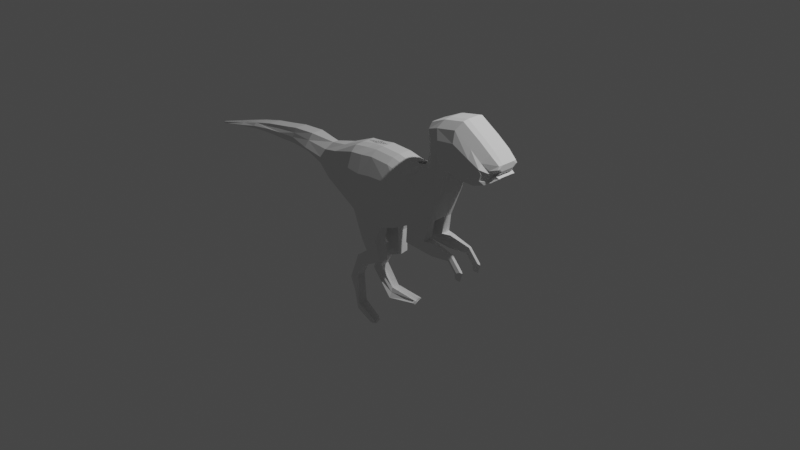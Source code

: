 # Source: Dino8.blend  (saved by Blender 2.81.16; exported with 4.5.12 LTS)
import bpy
from mathutils import Matrix  # noqa: F401  (used for matrix-valued properties, if any)

bpy.ops.wm.read_factory_settings(use_empty=True)
scene = bpy.context.scene
scene.name = 'Scene'

# ---- collections
col_collection = bpy.data.collections.new('Collection'); scene.collection.children.link(col_collection)

# ---- world
world_world = bpy.data.worlds.new('World'); scene.world = world_world
world_world.use_nodes = True; world_world.node_tree.nodes.clear()
_N = world_world.node_tree.nodes; _L = world_world.node_tree.links
n0 = _N.new('ShaderNodeOutputWorld'); n0.name = 'World Output'; n0.location = (300, 300)
n1 = _N.new('ShaderNodeBackground'); n1.name = 'Background'; n1.location = (10, 300)
n1.inputs[0].default_value = (0.05088, 0.05088, 0.05088, 1.0)
_L.new(n1.outputs[0], n0.inputs[0])
n0.is_active_output = True
world_world.color = (0.05088, 0.05088, 0.05088)
world_world.use_sun_shadow = False
world_world.sun_shadow_jitter_overblur = 0.0

# ---- cameras
cam_camera = bpy.data.cameras.new('Camera')
cam_camera.clip_end = 100.0
cam_camera.ortho_scale = 7.314

# ---- lights
light_light = bpy.data.lights.new('Light', 'POINT')
light_light.transmission_factor = 0.0
light_light.energy = 1000.0
light_light.shadow_soft_size = 0.1
light_light.shadow_maximum_resolution = 0.006
light_light.use_absolute_resolution = True

# ---- meshes
me_plane = bpy.data.meshes.new('Plane')
me_plane.from_pydata([(-1.593, 0.373, -0.03725), (-2.536, 0.3427, -0.01353), (-0.5102, 0.6311, 0.18), (-0.4905, -0.0003076, 0.1805), (-0.09148, -0.07043, 0.1805), (-0.2112, 0.6666, 0.18), (0.1195, -0.0005379, 0.1805), (0.02222, 0.656, 0.18), (0.3041, 0.09705, 0.1805), (0.2016, 0.6178, 0.18), (0.5771, 0.2062, 0.1563), (0.3611, 0.6294, 0.1559), (0.7116, 0.5359, 0.1563), (0.4847, 0.7571, 0.09616), (0.7659, 0.7391, 0.1563), (0.5324, 0.9055, 0.1047), (0.8082, 0.8334, 0.1805), (0.5619, 1.179, 0.1511), (-0.7987, 0.5422, 0.1514), (-0.8683, 0.2338, 0.1927), (-1.099, 0.343, 0.1153), (0.8685, 0.8365, 0.1805), (0.6953, 1.23, 0.18), (0.973, 0.8083, 0.1805), (0.9213, 1.272, 0.18), (1.161, 0.8064, 0.1805), (1.122, 1.147, 0.18), (1.296, 0.8541, 0.1805), (1.251, 1.054, 0.18), (1.345, 0.8803, 0.1371), (1.332, 0.9969, 0.1563), (0.4632, 0.7846, 0.06987), (0.5096, 0.9396, 0.06987), (-2.275, 0.3464, 0.06987), (-2.539, 0.3028, 0.06987), (0.1195, -0.000538, 0.06987), (-0.09148, -0.07043, 0.06987), (-1.548, 0.5621, 0.06987), (-1.271, 0.5811, 0.06987), (1.413, 1.055, 0.06987), (1.4, 0.9246, 0.06987), (0.8685, 0.8365, 0.06987), (0.8082, 0.8334, 0.06987), (-0.154, 0.7648, 0.06987), (0.07943, 0.7543, 0.06987), (-1.344, 0.3502, 0.06987), (-1.593, 0.373, 0.06987), (1.296, 0.8541, 0.06987), (0.7659, 0.7407, 0.06987), (-2.992, 0.1974, 0.01494), (-2.994, 0.2129, 0.01494), (1.308, 1.153, 0.06987), (0.546, 1.232, 0.06987), (0.3041, 0.09705, 0.06987), (-1.767, 0.5222, 0.06987), (-2.536, 0.3427, 0.05634), (0.7525, 1.328, 0.06987), (0.2588, 0.716, 0.06987), (-1.823, 0.3654, 0.06987), (-0.7411, 0.6096, 0.06987), (-0.453, 0.7293, 0.06987), (-0.4905, -0.0003077, 0.06987), (-0.8693, 0.1736, 0.06987), (0.973, 0.8083, 0.06987), (0.5771, 0.2078, 0.06987), (-2.013, 0.4804, 0.06987), (0.9785, 1.371, 0.06987), (0.4183, 0.7292, 0.06987), (-2.005, 0.3654, 0.06987), (-0.9689, 0.5583, 0.03262), (-1.1, 0.3086, 0.06185), (1.161, 0.8064, 0.06987), (0.7116, 0.5375, 0.06987), (-2.277, 0.4178, 0.06987), (1.179, 1.245, 0.06987), (-0.4905, -0.0003076, 0.1805), (-0.09148, -0.07043, 0.1805), (-0.4905, -0.0003077, 0.06987), (-0.09148, -0.07043, 0.06987), (-0.3432, -0.2879, 0.2013), (-0.1188, -0.2223, 0.2255), (-0.3368, -0.2859, 0.06619), (-0.1124, -0.2203, 0.09045), (-0.2573, -0.3931, 0.213), (-0.08793, -0.4649, 0.1989), (-0.2638, -0.3987, 0.09214), (-0.09443, -0.4705, 0.07806), (-0.2573, -0.3931, 0.213), (-0.08793, -0.4649, 0.1989), (-0.2638, -0.3987, 0.09214), (-0.09443, -0.4705, 0.07806), (-0.3867, -0.476, 0.2231), (-0.3292, -0.5819, 0.222), (-0.3972, -0.4814, 0.1212), (-0.3397, -0.5873, 0.12), (-0.518, -0.7951, 0.2134), (-0.4118, -0.7389, 0.2225), (-0.5134, -0.7985, 0.1098), (-0.4072, -0.7423, 0.1189), (-0.3182, -1.123, 0.2497), (-0.3154, -1.008, 0.2874), (-0.31, -1.113, 0.1481), (-0.3072, -0.9984, 0.1858), (-0.04157, -1.107, 0.3171), (-0.04076, -1.073, 0.3283), (-0.03914, -1.104, 0.2369), (-0.03832, -1.07, 0.2481), (0.2862, -0.09831, 0.1756), (0.5352, 0.002755, 0.1756), (0.2862, -0.09831, 0.07471), (0.5352, 0.002755, 0.07471), (0.6212, -0.1346, 0.1518), (0.6283, 0.00718, 0.1518), (0.6212, -0.1346, 0.09852), (0.6283, 0.00718, 0.09852), (0.8332, -0.1096, 0.1397), (0.8679, -0.0404, 0.1397), (0.8332, -0.1096, 0.1106), (0.8679, -0.0404, 0.1106), (0.9223, -0.2083, 0.1397), (0.9917, -0.174, 0.1397), (0.9223, -0.2083, 0.1106), (0.9917, -0.174, 0.1106), (0.9244, -0.2678, 0.1326), (0.9638, -0.27, 0.1326), (0.9244, -0.2678, 0.1178), (0.9638, -0.27, 0.1178), (-0.2793, -0.03743, -0.03717), (-0.2947, 0.7481, -0.03717), (-0.2793, -0.03743, 0.188), (-0.3519, 0.6499, 0.1874), (-0.2947, 0.7481, 0.04999), (-0.2793, -0.03743, 0.04999), (-0.2793, -0.03743, 0.188), (-0.2793, -0.03743, 0.04999), (-0.2244, -0.2532, 0.2299), (-0.218, -0.2512, 0.06142), (-0.1676, -0.4311, 0.2193), (-0.1741, -0.4367, 0.06848), (-0.1676, -0.4311, 0.2193), (-0.1741, -0.4367, 0.06848), (-0.3562, -0.5321, 0.2404), (-0.3668, -0.5375, 0.1132), (-0.4618, -0.7654, 0.2351), (-0.4572, -0.7688, 0.1058), (-0.3167, -1.062, 0.2992), (-0.3085, -1.052, 0.1725), (-0.04114, -1.089, 0.3658), (-0.03871, -1.086, 0.2657), (0.4447, 0.1541, -0.04244), (0.341, 0.7228, -0.04244), (0.4447, 0.1533, 0.1917), (0.2838, 0.6238, 0.191), (0.341, 0.7228, 0.0549), (0.4447, 0.1541, 0.0549), (0.4144, -0.04626, 0.2022), (0.4144, -0.04626, 0.06165), (0.6248, -0.06159, 0.1691), (0.6248, -0.06159, 0.09482), (0.8511, -0.07396, 0.1522), (0.8511, -0.07396, 0.1117), (0.958, -0.1906, 0.1522), (0.958, -0.1906, 0.1117), (0.9447, -0.2689, 0.1423), (0.9447, -0.2689, 0.1216), (-0.5004, 0.3154, 0.2481), (-0.1513, 0.2981, 0.2481), (0.07087, 0.3278, 0.2481), (0.2529, 0.3574, 0.2481), (0.4851, 0.4341, 0.1874), (0.6141, 0.6628, 0.1475), (0.6698, 0.8545, 0.1433), (0.701, 1.022, 0.1907), (-0.8249, 0.3847, 0.205), (-1.059, 0.388, 0.1373), (0.7819, 1.033, 0.2023), (0.9471, 1.04, 0.2023), (1.141, 0.9766, 0.2023), (1.274, 0.9542, 0.2023), (1.339, 0.9386, 0.08877), (1.407, 0.99, 0.06987), (-0.3388, 0.2717, 0.2493), (0.3642, 0.3885, 0.2393), (0.8853, 0.8555, 0.123), (1.406, 1.052, 0.111), (0.1147, -0.005707, 0.123), (0.479, 0.7884, 0.08104), (1.274, 0.9542, 0.2023), (1.339, 0.9386, 0.08877), (-0.1952, 0.7328, 0.1228), (1.309, 1.132, 0.1228), (0.3047, 0.0947, 0.123), (-0.5129, -0.00547, 0.123), (0.9929, 0.8264, 0.123), (0.5855, 0.2079, 0.111), (1.186, 0.8246, 0.123), (0.7239, 0.5471, 0.111), (0.5274, 0.9446, 0.08531), (-0.1024, -0.07762, 0.123), (1.405, 0.9241, 0.1014), (0.8233, 0.8524, 0.123), (0.04499, 0.722, 0.1228), (1.325, 0.8736, 0.123), (0.7797, 0.7561, 0.111), (0.5614, 1.236, 0.1084), (0.7375, 1.312, 0.1228), (0.2295, 0.6826, 0.1228), (-0.5028, 0.6963, 0.1228), (-0.8588, 0.2067, 0.1302), (0.97, 1.356, 0.1228), (0.3937, 0.6954, 0.1108), (-1.099, 0.3067, 0.1114), (1.176, 1.227, 0.1228), (-0.5129, -0.00547, 0.123), (-0.1024, -0.07762, 0.123), (-0.358, -0.3003, 0.1314), (-0.1271, -0.2328, 0.1564), (-0.2764, -0.4125, 0.151), (-0.1022, -0.4865, 0.1366), (-0.2764, -0.4125, 0.151), (-0.1022, -0.4865, 0.1366), (-0.4117, -0.4978, 0.1715), (-0.3525, -0.6067, 0.1703), (-0.5388, -0.825, 0.1606), (-0.4295, -0.7672, 0.17), (-0.3313, -1.155, 0.199), (-0.3285, -1.037, 0.2378), (-0.04973, -1.142, 0.2797), (-0.04889, -1.108, 0.2912), (0.2862, -0.1063, 0.1232), (0.5424, -0.002319, 0.1232), (0.6309, -0.1437, 0.124), (0.6381, 0.002233, 0.124), (0.849, -0.1179, 0.1244), (0.8847, -0.04672, 0.1244), (0.9406, -0.2194, 0.1244), (1.012, -0.1842, 0.1244), (0.9429, -0.2807, 0.1246), (0.9834, -0.2829, 0.1246), (-0.04929, -1.124, 0.3193), (-0.34, 0.7157, 0.1159), (0.9638, -0.2818, 0.1315), (0.3141, 0.6892, 0.1203), (1.405, 0.9879, 0.07736), (-0.1813, 0.4823, 0.2395), (0.04655, 0.4919, 0.2395), (0.2272, 0.4876, 0.2395), (0.4231, 0.5318, 0.2008), (0.5494, 0.71, 0.1555), (0.6011, 0.88, 0.1575), (0.6315, 1.101, 0.2002), (0.7386, 1.132, 0.2186), (0.9342, 1.156, 0.2186), (1.132, 1.062, 0.2186), (1.262, 1.004, 0.2186), (1.335, 0.9677, 0.1561), (-0.3454, 0.4608, 0.2434), (0.324, 0.5061, 0.2405), (-0.5053, 0.4733, 0.2395), (-1.017, 0.483, 0.1035), (1.41, 1.023, 0.1081), (1.405, 1.02, 0.1303), (-0.4568, 0.1739, 0.2294), (-0.7993, 0.2705, 0.2294), (1.369, 0.9431, 0.09053), (-0.09702, 0.1318, 0.2294), (0.1113, 0.1797, 0.2294), (0.2876, 0.2409, 0.2294), (0.5306, 0.3303, 0.1886), (0.6574, 0.5989, 0.1695), (0.7102, 0.7888, 0.1674), (0.7456, 0.9149, 0.2018), (0.8135, 0.9215, 0.2074), (0.9432, 0.9114, 0.2074), (1.127, 0.8799, 0.2074), (1.256, 0.892, 0.2074), (1.31, 0.8971, 0.1319), (-0.2775, 0.135, 0.2336), (0.4088, 0.2829, 0.2306), (1.371, 0.9419, 0.1093), (-1.89, 0.5013, 0.06987), (-2.276, 0.3861, 0.1003), (-1.573, 0.4562, 0.1003), (-1.798, 0.4436, 0.1003), (-2.009, 0.4265, 0.1003), (-2.54, 0.3212, 0.0938), (-1.322, 0.4229, 0.1346), (-1.296, 0.5018, 0.1023), (-1.561, 0.507, 0.08567), (-0.4905, -0.0003078, 0.0), (-0.09148, -0.07043, 0.0), (-0.453, 0.7293, 0.0), (-0.154, 0.7648, 0.0), (0.1195, -0.000538, 0.0), (0.07943, 0.7543, 0.0), (0.3041, 0.09705, 0.0), (0.2588, 0.716, 0.0), (0.5771, 0.2078, 0.0), (0.4183, 0.7292, 0.0), (0.7116, 0.5375, 0.0), (0.4632, 0.7846, 0.0), (0.7659, 0.7407, 0.0), (0.5096, 0.9396, 0.0), (0.8082, 0.8334, 0.0), (0.546, 1.232, 0.0), (-0.8693, 0.1736, 0.0), (-0.7411, 0.6096, 0.0), (-1.091, 0.2818, 0.0), (-0.9689, 0.5583, 0.0), (-1.344, 0.3502, 0.0), (-1.271, 0.5811, 0.0), (-1.593, 0.373, 0.03725), (-1.548, 0.5621, 0.0), (-1.823, 0.3654, 0.0), (-1.767, 0.5222, 0.0), (-2.005, 0.3654, 0.0), (-2.013, 0.4804, 0.0), (-2.275, 0.3464, 0.0), (-2.277, 0.4178, 0.0), (-2.539, 0.3028, 0.0), (-2.536, 0.3427, 0.01353), (0.8685, 0.8365, 0.0), (-2.992, 0.1974, 0.0), (0.7525, 1.328, 0.0), (0.973, 0.8083, 0.0), (0.9785, 1.371, 0.0), (1.161, 0.8064, 0.0), (1.179, 1.245, 0.0), (1.296, 0.854, 0.0), (1.308, 1.153, 0.0), (1.4, 0.9246, 0.0), (1.413, 1.055, 0.0), (-2.994, 0.2129, 0.0), (-0.5102, 0.6311, -0.18), (-0.4905, -0.0003076, -0.1805), (-0.09148, -0.07043, -0.1805), (-0.2112, 0.6666, -0.18), (0.1195, -0.0005379, -0.1805), (0.02222, 0.656, -0.18), (0.3041, 0.09705, -0.1805), (0.2016, 0.6178, -0.18), (0.5771, 0.2062, -0.1563), (0.3611, 0.6294, -0.1559), (0.7116, 0.5359, -0.1563), (0.4847, 0.7571, -0.09616), (0.7659, 0.7391, -0.1563), (0.5324, 0.9055, -0.1047), (0.8082, 0.8334, -0.1805), (0.5619, 1.179, -0.1511), (-0.7987, 0.5422, -0.1514), (-0.8683, 0.2338, -0.1927), (-1.099, 0.343, -0.1153), (0.8685, 0.8365, -0.1805), (0.6953, 1.23, -0.18), (0.973, 0.8083, -0.1805), (0.9213, 1.272, -0.18), (1.161, 0.8064, -0.1805), (1.122, 1.147, -0.18), (1.296, 0.8541, -0.1805), (1.251, 1.054, -0.18), (1.345, 0.8803, -0.1371), (1.332, 0.9969, -0.1563), (0.4632, 0.7846, -0.06987), (0.5096, 0.9396, -0.06987), (-2.275, 0.3464, -0.06987), (-2.539, 0.3028, -0.06987), (0.1195, -0.000538, -0.06987), (-0.09148, -0.07043, -0.06987), (-1.548, 0.5621, -0.06987), (-1.271, 0.5811, -0.06987), (1.413, 1.055, -0.06987), (1.4, 0.9246, -0.06987), (0.8685, 0.8365, -0.06987), (0.8082, 0.8334, -0.06987), (-0.154, 0.7648, -0.06987), (0.07943, 0.7543, -0.06987), (-1.344, 0.3502, -0.06987), (-1.593, 0.373, -0.06987), (1.296, 0.8541, -0.06987), (0.7659, 0.7407, -0.06987), (-2.992, 0.1974, -0.01494), (-2.994, 0.2129, -0.01494), (1.308, 1.153, -0.06987), (0.546, 1.232, -0.06987), (0.3041, 0.09705, -0.06987), (-1.767, 0.5222, -0.06987), (-2.536, 0.3427, -0.05634), (0.7525, 1.328, -0.06987), (0.2588, 0.716, -0.06987), (-1.823, 0.3654, -0.06987), (-0.7411, 0.6096, -0.06987), (-0.453, 0.7293, -0.06987), (-0.4905, -0.0003077, -0.06987), (-0.8693, 0.1736, -0.06987), (0.973, 0.8083, -0.06987), (0.5771, 0.2078, -0.06987), (-2.013, 0.4804, -0.06987), (0.9785, 1.371, -0.06987), (0.4183, 0.7292, -0.06987), (-2.005, 0.3654, -0.06987), (-0.9689, 0.5583, -0.03262), (-1.1, 0.3086, -0.06185), (1.161, 0.8064, -0.06987), (0.7116, 0.5375, -0.06987), (-2.277, 0.4178, -0.06987), (1.179, 1.245, -0.06987), (-0.4905, -0.0003076, -0.1805), (-0.09148, -0.07043, -0.1805), (-0.4905, -0.0003077, -0.06987), (-0.09148, -0.07043, -0.06987), (-0.3432, -0.2879, -0.2013), (-0.1188, -0.2223, -0.2255), (-0.3368, -0.2859, -0.06619), (-0.1124, -0.2203, -0.09045), (-0.2573, -0.3931, -0.213), (-0.08793, -0.4649, -0.1989), (-0.2638, -0.3987, -0.09214), (-0.09443, -0.4705, -0.07806), (-0.2573, -0.3931, -0.213), (-0.08793, -0.4649, -0.1989), (-0.2638, -0.3987, -0.09214), (-0.09443, -0.4705, -0.07806), (-0.3867, -0.476, -0.2231), (-0.3292, -0.5819, -0.222), (-0.3972, -0.4814, -0.1212), (-0.3397, -0.5873, -0.12), (-0.518, -0.7951, -0.2134), (-0.4118, -0.7389, -0.2225), (-0.5134, -0.7985, -0.1098), (-0.4072, -0.7423, -0.1189), (-0.3182, -1.123, -0.2497), (-0.3154, -1.008, -0.2874), (-0.31, -1.113, -0.1481), (-0.3072, -0.9984, -0.1858), (-0.04157, -1.107, -0.3171), (-0.04076, -1.073, -0.3283), (-0.03914, -1.104, -0.2369), (-0.03832, -1.07, -0.2481), (0.2862, -0.09831, -0.1756), (0.5352, 0.002755, -0.1756), (0.2862, -0.09831, -0.07471), (0.5352, 0.002755, -0.07471), (0.6212, -0.1346, -0.1518), (0.6283, 0.00718, -0.1518), (0.6212, -0.1346, -0.09852), (0.6283, 0.00718, -0.09852), (0.8332, -0.1096, -0.1397), (0.8679, -0.0404, -0.1397), (0.8332, -0.1096, -0.1106), (0.8679, -0.0404, -0.1106), (0.9223, -0.2083, -0.1397), (0.9917, -0.174, -0.1397), (0.9223, -0.2083, -0.1106), (0.9917, -0.174, -0.1106), (0.9244, -0.2678, -0.1326), (0.9638, -0.27, -0.1326), (0.9244, -0.2678, -0.1178), (0.9638, -0.27, -0.1178), (-0.2793, -0.03743, 0.03717), (-0.2947, 0.7481, 0.03717), (-0.2793, -0.03743, -0.188), (-0.3519, 0.6499, -0.1874), (-0.2947, 0.7481, -0.04999), (-0.2793, -0.03743, -0.04999), (-0.2793, -0.03743, -0.188), (-0.2793, -0.03743, -0.04999), (-0.2244, -0.2532, -0.2299), (-0.218, -0.2512, -0.06142), (-0.1676, -0.4311, -0.2193), (-0.1741, -0.4367, -0.06848), (-0.1676, -0.4311, -0.2193), (-0.1741, -0.4367, -0.06848), (-0.3562, -0.5321, -0.2404), (-0.3668, -0.5375, -0.1132), (-0.4618, -0.7654, -0.2351), (-0.4572, -0.7688, -0.1058), (-0.3167, -1.062, -0.2992), (-0.3085, -1.052, -0.1725), (-0.04114, -1.089, -0.3658), (-0.03871, -1.086, -0.2657), (0.4447, 0.1541, 0.04244), (0.341, 0.7228, 0.04244), (0.4447, 0.1533, -0.1917), (0.2838, 0.6238, -0.191), (0.341, 0.7228, -0.0549), (0.4447, 0.1541, -0.0549), (0.4144, -0.04626, -0.2022), (0.4144, -0.04626, -0.06165), (0.6248, -0.06159, -0.1691), (0.6248, -0.06159, -0.09482), (0.8511, -0.07396, -0.1522), (0.8511, -0.07396, -0.1117), (0.958, -0.1906, -0.1522), (0.958, -0.1906, -0.1117), (0.9447, -0.2689, -0.1423), (0.9447, -0.2689, -0.1216), (1.407, 0.99, 0.0), (-0.5004, 0.3154, -0.2481), (-0.1513, 0.2981, -0.2481), (0.07087, 0.3278, -0.2481), (0.2529, 0.3574, -0.2481), (0.4851, 0.4341, -0.1874), (0.6141, 0.6628, -0.1475), (0.6698, 0.8545, -0.1433), (0.701, 1.022, -0.1907), (-0.8249, 0.3847, -0.205), (-1.059, 0.388, -0.1373), (0.7819, 1.033, -0.2023), (0.9471, 1.04, -0.2023), (1.141, 0.9766, -0.2023), (1.274, 0.9542, -0.2023), (1.339, 0.9386, -0.08877), (1.407, 0.99, -0.06987), (-0.3388, 0.2717, -0.2493), (0.3642, 0.3885, -0.2393), (0.8853, 0.8555, -0.123), (1.406, 1.052, -0.111), (0.1147, -0.005707, -0.123), (0.479, 0.7884, -0.08104), (1.274, 0.9542, -0.2023), (1.339, 0.9386, -0.08877), (-0.1952, 0.7328, -0.1228), (1.309, 1.132, -0.1228), (0.3047, 0.0947, -0.123), (-0.5129, -0.00547, -0.123), (0.9929, 0.8264, -0.123), (0.5855, 0.2079, -0.111), (1.186, 0.8246, -0.123), (0.7239, 0.5471, -0.111), (0.5274, 0.9446, -0.08531), (-0.1024, -0.07762, -0.123), (1.405, 0.9241, -0.1014), (0.8233, 0.8524, -0.123), (0.04499, 0.722, -0.1228), (1.325, 0.8736, -0.123), (0.7797, 0.7561, -0.111), (0.5614, 1.236, -0.1084), (0.7375, 1.312, -0.1228), (0.2295, 0.6826, -0.1228), (-0.5028, 0.6963, -0.1228), (-0.8588, 0.2067, -0.1302), (0.97, 1.356, -0.1228), (0.3937, 0.6954, -0.1108), (-1.099, 0.3067, -0.1114), (1.176, 1.227, -0.1228), (-0.5129, -0.00547, -0.123), (-0.1024, -0.07762, -0.123), (-0.358, -0.3003, -0.1314), (-0.1271, -0.2328, -0.1564), (-0.2764, -0.4125, -0.151), (-0.1022, -0.4865, -0.1366), (-0.2764, -0.4125, -0.151), (-0.1022, -0.4865, -0.1366), (-0.4117, -0.4978, -0.1715), (-0.3525, -0.6067, -0.1703), (-0.5388, -0.825, -0.1606), (-0.4295, -0.7672, -0.17), (-0.3313, -1.155, -0.199), (-0.3285, -1.037, -0.2378), (-0.04973, -1.142, -0.2797), (-0.04889, -1.108, -0.2912), (0.2862, -0.1063, -0.1232), (0.5424, -0.002319, -0.1232), (0.6309, -0.1437, -0.124), (0.6381, 0.002233, -0.124), (0.849, -0.1179, -0.1244), (0.8847, -0.04672, -0.1244), (0.9406, -0.2194, -0.1244), (1.012, -0.1842, -0.1244), (0.9429, -0.2807, -0.1246), (0.9834, -0.2829, -0.1246), (-0.04929, -1.124, -0.3193), (-0.34, 0.7157, -0.1159), (0.9638, -0.2818, -0.1315), (0.3141, 0.6892, -0.1203), (1.405, 0.9879, -0.07736), (1.41, 1.023, 0.0), (-0.1813, 0.4823, -0.2395), (0.04655, 0.4919, -0.2395), (0.2272, 0.4876, -0.2395), (0.4231, 0.5318, -0.2008), (0.5494, 0.71, -0.1555), (0.6011, 0.88, -0.1575), (0.6315, 1.101, -0.2002), (0.7386, 1.132, -0.2186), (0.9342, 1.156, -0.2186), (1.132, 1.062, -0.2186), (1.262, 1.004, -0.2186), (1.335, 0.9677, -0.1561), (-0.3454, 0.4608, -0.2434), (0.324, 0.5061, -0.2405), (-0.5053, 0.4733, -0.2395), (-1.017, 0.483, -0.1035), (1.41, 1.023, -0.1081), (1.405, 1.02, -0.1303), (-0.4568, 0.1739, -0.2294), (-0.7993, 0.2705, -0.2294), (1.369, 0.9431, -0.09053), (1.369, 0.9431, 0.0), (-0.09702, 0.1318, -0.2294), (0.1113, 0.1797, -0.2294), (0.2876, 0.2409, -0.2294), (0.5306, 0.3303, -0.1886), (0.6574, 0.5989, -0.1695), (0.7102, 0.7888, -0.1674), (0.7456, 0.9149, -0.2018), (0.8135, 0.9215, -0.2074), (0.9432, 0.9114, -0.2074), (1.127, 0.8799, -0.2074), (1.256, 0.892, -0.2074), (1.31, 0.8971, -0.1319), (-0.2775, 0.135, -0.2336), (0.4088, 0.2829, -0.2306), (1.371, 0.9419, -0.1093), (-1.89, 0.5013, 0.0), (-1.89, 0.5013, -0.06987), (-2.276, 0.3861, -0.1003), (-1.573, 0.4562, -0.1003), (-1.798, 0.4436, -0.1003), (-2.009, 0.4265, -0.1003), (-2.54, 0.3212, -0.0938), (-1.322, 0.4229, -0.1346), (-1.296, 0.5018, -0.1023), (-1.561, 0.507, -0.08567)], [(187, 188), (45, 211), (54, 58), (65, 68), (38, 45), (519, 520), (376, 543), (385, 389), (396, 399), (369, 376)], [(256, 244, 5, 130), (265, 4, 6, 266), (266, 6, 8, 267), (278, 151, 10, 268), (268, 10, 12, 269), (269, 12, 14, 270), (270, 14, 16, 271), (258, 2, 18, 173), (18, 259, 174, 173), (46, 282, 283, 284, 281, 33, 315, 68, 58), (271, 16, 21, 272), (272, 21, 23, 273), (273, 23, 25, 274), (274, 25, 27, 275), (275, 27, 29, 276), (197, 186, 13, 15), (198, 185, 6, 4), (261, 184, 30, 255), (200, 183, 21, 16), (201, 189, 5, 7), (202, 199, 29, 27), (203, 200, 16, 14), (184, 190, 28, 30), (204, 197, 15, 17), (185, 191, 8, 6), (205, 204, 17, 22), (206, 201, 7, 9), (207, 18, 2), (208, 192, 3, 19), (183, 193, 23, 21), (191, 53, 109, 229), (209, 205, 22, 24), (242, 206, 9, 152), (73, 55, 50, 49, 34, 285, 281), (211, 208, 19, 20), (193, 195, 25, 23), (194, 196, 12, 10), (318, 1, 55, 73, 65, 316), (198, 4, 76, 214), (212, 209, 24, 26), (186, 210, 11, 13), (20, 174, 286, 45), (240, 207, 2, 130), (196, 203, 14, 12), (190, 212, 26, 28), (329, 327, 74, 51), (299, 301, 48, 72), (326, 328, 47, 71), (309, 307, 70, 45), (128, 291, 60, 131), (308, 310, 38, 69), (317, 315, 68, 33), (300, 298, 67, 31), (327, 325, 66, 74), (127, 290, 36, 132), (45, 70, 211, 20), (297, 299, 72, 64), (324, 326, 71, 63), (307, 305, 62, 70), (306, 308, 69, 59), (315, 313, 58, 68), (150, 296, 57, 153), (325, 323, 56, 66), (614, 316, 65, 280), (149, 297, 64, 154), (321, 324, 63, 41), (305, 289, 61, 62), (291, 306, 59, 60), (322, 319, 34, 49), (313, 0, 46, 58), (296, 294, 44, 57), (323, 304, 52, 56), (1, 332, 50, 55), (312, 314, 54, 37), (293, 295, 53, 35), (304, 302, 32, 52), (331, 329, 51, 39), (332, 322, 49, 50), (301, 303, 42, 48), (328, 330, 40, 47), (0, 309, 45, 46), (294, 292, 43, 44), (303, 321, 41, 42), (576, 331, 39, 260), (310, 312, 37, 38), (290, 293, 35, 36), (319, 317, 33, 34), (302, 300, 31, 32), (133, 75, 79, 135), (129, 3, 75, 133), (132, 36, 78, 134), (192, 61, 77, 213), (136, 82, 86, 138), (134, 78, 82, 136), (213, 77, 81, 215), (214, 76, 80, 216), (218, 84, 88, 220), (215, 81, 85, 217), (216, 80, 84, 218), (135, 79, 83, 137), (140, 90, 94, 142), (137, 83, 87, 139), (138, 86, 90, 140), (217, 85, 89, 219), (221, 93, 97, 223), (219, 89, 93, 221), (220, 88, 92, 222), (139, 87, 91, 141), (224, 96, 100, 226), (222, 92, 96, 224), (141, 91, 95, 143), (142, 94, 98, 144), (146, 102, 106, 148), (143, 95, 99, 145), (144, 98, 102, 146), (223, 97, 101, 225), (239, 228, 104, 147), (225, 101, 105, 227), (226, 100, 104, 228), (145, 99, 103, 147), (230, 108, 112, 232), (194, 10, 108, 230), (154, 64, 110, 156), (151, 8, 107, 155), (158, 114, 118, 160), (155, 107, 111, 157), (156, 110, 114, 158), (229, 109, 113, 231), (234, 116, 120, 236), (231, 113, 117, 233), (232, 112, 116, 234), (157, 111, 115, 159), (161, 119, 123, 163), (159, 115, 119, 161), (160, 118, 122, 162), (233, 117, 121, 235), (241, 238, 124, 163), (162, 122, 126, 164), (235, 121, 125, 237), (236, 120, 124, 238), (100, 145, 147, 104), (227, 239, 147, 103), (97, 144, 146, 101), (96, 143, 145, 100), (101, 146, 148, 105), (93, 142, 144, 97), (92, 141, 143, 96), (88, 139, 141, 92), (85, 138, 140, 89), (84, 137, 139, 88), (89, 140, 142, 93), (80, 135, 137, 84), (77, 134, 136, 81), (81, 136, 138, 85), (61, 132, 134, 77), (4, 129, 133, 76), (76, 133, 135, 80), (289, 127, 132, 61), (292, 128, 131, 43), (189, 240, 130, 5), (258, 256, 130, 2), (121, 162, 164, 125), (237, 241, 163, 123), (117, 160, 162, 121), (116, 159, 161, 120), (120, 161, 163, 124), (112, 157, 159, 116), (109, 156, 158, 113), (108, 155, 157, 112), (113, 158, 160, 117), (10, 151, 155, 108), (53, 154, 156, 109), (295, 149, 154, 53), (298, 150, 153, 67), (210, 242, 152, 11), (267, 8, 151, 278), (246, 168, 182, 257), (262, 277, 181, 165), (598, 496, 180, 264), (279, 243, 179, 276), (254, 178, 179, 255), (253, 177, 178, 254), (252, 176, 177, 253), (251, 175, 176, 252), (250, 172, 175, 251), (263, 173, 174, 20), (262, 165, 173, 263), (249, 171, 172, 250), (248, 170, 171, 249), (247, 169, 170, 248), (257, 182, 169, 247), (245, 167, 168, 246), (244, 166, 167, 245), (277, 265, 166, 181), (264, 180, 243, 279), (67, 153, 242, 210), (125, 164, 241, 237), (43, 131, 240, 189), (105, 148, 239, 227), (122, 236, 238, 126), (119, 235, 237, 123), (164, 126, 238, 241), (115, 233, 235, 119), (114, 232, 234, 118), (111, 231, 233, 115), (118, 234, 236, 122), (107, 229, 231, 111), (64, 194, 230, 110), (110, 230, 232, 114), (102, 226, 228, 106), (99, 225, 227, 103), (148, 106, 228, 239), (95, 223, 225, 99), (94, 222, 224, 98), (98, 224, 226, 102), (90, 220, 222, 94), (87, 219, 221, 91), (91, 221, 223, 95), (83, 217, 219, 87), (82, 216, 218, 86), (79, 215, 217, 83), (86, 218, 220, 90), (78, 214, 216, 82), (75, 213, 215, 79), (3, 192, 213, 75), (51, 74, 212, 190), (72, 48, 203, 196), (71, 47, 202, 195), (131, 60, 207, 240), (31, 67, 210, 186), (74, 66, 209, 212), (36, 198, 214, 78), (64, 72, 196, 194), (63, 71, 195, 193), (70, 62, 208, 211), (153, 57, 206, 242), (66, 56, 205, 209), (8, 191, 229, 107), (41, 63, 193, 183), (62, 61, 192, 208), (60, 59, 18, 207), (57, 44, 201, 206), (56, 52, 204, 205), (35, 53, 191, 185), (52, 32, 197, 204), (39, 51, 190, 184), (48, 42, 200, 203), (47, 40, 199, 202), (44, 43, 189, 201), (42, 41, 183, 200), (260, 39, 184, 261), (36, 35, 185, 198), (32, 31, 186, 197), (180, 260, 261, 243), (5, 244, 245, 7), (7, 245, 246, 9), (152, 257, 247, 11), (11, 247, 248, 13), (13, 248, 249, 15), (15, 249, 250, 17), (17, 250, 251, 22), (22, 251, 252, 24), (24, 252, 253, 26), (26, 253, 254, 28), (28, 254, 255, 30), (9, 246, 257, 152), (165, 181, 256, 258), (496, 576, 260, 180), (243, 261, 255, 179), (165, 258, 173), (181, 166, 244, 256), (40, 264, 279, 199), (129, 4, 265, 277), (3, 262, 263, 19), (19, 263, 20), (199, 279, 276, 29), (330, 598, 264, 40), (3, 129, 277, 262), (168, 267, 278, 182), (178, 275, 276, 179), (177, 274, 275, 178), (176, 273, 274, 177), (175, 272, 273, 176), (172, 271, 272, 175), (171, 270, 271, 172), (170, 269, 270, 171), (169, 268, 269, 170), (182, 278, 268, 169), (167, 266, 267, 168), (166, 265, 266, 167), (34, 1, 55), (314, 614, 280, 54), (281, 284, 283, 282, 288, 37, 54, 280, 65, 73), (281, 285, 34, 33), (282, 286, 287, 288), (282, 46, 45, 286), (25, 195, 202, 27), (174, 259, 287, 286), (259, 18, 59, 69), (288, 287, 38, 37), (287, 259, 69, 38), (589, 461, 336, 577), (599, 600, 337, 335), (600, 601, 339, 337), (612, 602, 341, 482), (602, 603, 343, 341), (603, 604, 345, 343), (604, 605, 347, 345), (591, 505, 349, 333), (349, 505, 506, 592), (377, 389, 399, 315, 364, 616, 619, 618, 617), (605, 606, 352, 347), (606, 607, 354, 352), (607, 608, 356, 354), (608, 609, 358, 356), (609, 610, 360, 358), (529, 346, 344, 518), (530, 335, 337, 517), (594, 588, 361, 516), (532, 347, 352, 515), (533, 338, 336, 521), (534, 358, 360, 531), (535, 345, 347, 532), (516, 361, 359, 522), (536, 348, 346, 529), (517, 337, 339, 523), (537, 353, 348, 536), (538, 340, 338, 533), (539, 333, 349), (540, 350, 334, 524), (515, 352, 354, 525), (523, 561, 440, 384), (541, 355, 353, 537), (574, 483, 340, 538), (404, 616, 620, 365, 380, 381, 386), (543, 351, 350, 540), (525, 354, 356, 527), (526, 341, 343, 528), (318, 316, 396, 404, 386, 320), (530, 546, 407, 335), (544, 357, 355, 541), (518, 344, 342, 542), (351, 376, 621, 506), (572, 461, 333, 539), (528, 343, 345, 535), (522, 359, 357, 544), (329, 382, 405, 327), (299, 403, 379, 301), (326, 402, 378, 328), (309, 376, 401, 307), (459, 462, 391, 291), (308, 400, 369, 310), (317, 364, 399, 315), (300, 362, 398, 298), (327, 405, 397, 325), (458, 463, 367, 290), (376, 351, 543, 401), (297, 395, 403, 299), (324, 394, 402, 326), (307, 401, 393, 305), (306, 390, 400, 308), (315, 399, 389, 313), (481, 484, 388, 296), (325, 397, 387, 323), (614, 615, 396, 316), (480, 485, 395, 297), (321, 372, 394, 324), (305, 393, 392, 289), (291, 391, 390, 306), (322, 380, 365, 319), (313, 389, 377, 311), (296, 388, 375, 294), (323, 387, 383, 304), (320, 386, 381, 332), (312, 368, 385, 314), (293, 366, 384, 295), (304, 383, 363, 302), (331, 370, 382, 329), (332, 381, 380, 322), (301, 379, 373, 303), (328, 378, 371, 330), (311, 377, 376, 309), (294, 375, 374, 292), (303, 373, 372, 321), (576, 593, 370, 331), (310, 369, 368, 312), (290, 367, 366, 293), (319, 365, 364, 317), (302, 363, 362, 300), (464, 466, 410, 406), (460, 464, 406, 334), (463, 465, 409, 367), (524, 545, 408, 392), (467, 469, 417, 413), (465, 467, 413, 409), (545, 547, 412, 408), (546, 548, 411, 407), (550, 552, 419, 415), (547, 549, 416, 412), (548, 550, 415, 411), (466, 468, 414, 410), (471, 473, 425, 421), (468, 470, 418, 414), (469, 471, 421, 417), (549, 551, 420, 416), (553, 555, 428, 424), (551, 553, 424, 420), (552, 554, 423, 419), (470, 472, 422, 418), (556, 558, 431, 427), (554, 556, 427, 423), (472, 474, 426, 422), (473, 475, 429, 425), (477, 479, 437, 433), (474, 476, 430, 426), (475, 477, 433, 429), (555, 557, 432, 428), (571, 478, 435, 560), (557, 559, 436, 432), (558, 560, 435, 431), (476, 478, 434, 430), (562, 564, 443, 439), (526, 562, 439, 341), (485, 487, 441, 395), (482, 486, 438, 339), (489, 491, 449, 445), (486, 488, 442, 438), (487, 489, 445, 441), (561, 563, 444, 440), (566, 568, 451, 447), (563, 565, 448, 444), (564, 566, 447, 443), (488, 490, 446, 442), (492, 494, 454, 450), (490, 492, 450, 446), (491, 493, 453, 449), (565, 567, 452, 448), (573, 494, 455, 570), (493, 495, 457, 453), (567, 569, 456, 452), (568, 570, 455, 451), (431, 435, 478, 476), (559, 434, 478, 571), (428, 432, 477, 475), (427, 431, 476, 474), (432, 436, 479, 477), (424, 428, 475, 473), (423, 427, 474, 472), (419, 423, 472, 470), (416, 420, 471, 469), (415, 419, 470, 468), (420, 424, 473, 471), (411, 415, 468, 466), (408, 412, 467, 465), (412, 416, 469, 467), (392, 408, 465, 463), (335, 407, 464, 460), (407, 411, 466, 464), (289, 392, 463, 458), (292, 374, 462, 459), (521, 336, 461, 572), (591, 333, 461, 589), (452, 456, 495, 493), (569, 454, 494, 573), (448, 452, 493, 491), (447, 451, 492, 490), (451, 455, 494, 492), (443, 447, 490, 488), (440, 444, 489, 487), (439, 443, 488, 486), (444, 448, 491, 489), (341, 439, 486, 482), (384, 440, 487, 485), (295, 384, 485, 480), (298, 398, 484, 481), (542, 342, 483, 574), (601, 612, 482, 339), (579, 590, 514, 500), (595, 497, 513, 611), (598, 597, 512, 496), (613, 610, 511, 575), (587, 588, 511, 510), (586, 587, 510, 509), (585, 586, 509, 508), (584, 585, 508, 507), (583, 584, 507, 504), (596, 351, 506, 505), (595, 596, 505, 497), (582, 583, 504, 503), (581, 582, 503, 502), (580, 581, 502, 501), (590, 580, 501, 514), (578, 579, 500, 499), (577, 578, 499, 498), (611, 513, 498, 599), (597, 613, 575, 512), (398, 542, 574, 484), (456, 569, 573, 495), (374, 521, 572, 462), (436, 559, 571, 479), (453, 457, 570, 568), (450, 454, 569, 567), (495, 573, 570, 457), (446, 450, 567, 565), (445, 449, 566, 564), (442, 446, 565, 563), (449, 453, 568, 566), (438, 442, 563, 561), (395, 441, 562, 526), (441, 445, 564, 562), (433, 437, 560, 558), (430, 434, 559, 557), (479, 571, 560, 437), (426, 430, 557, 555), (425, 429, 556, 554), (429, 433, 558, 556), (421, 425, 554, 552), (418, 422, 553, 551), (422, 426, 555, 553), (414, 418, 551, 549), (413, 417, 550, 548), (410, 414, 549, 547), (417, 421, 552, 550), (409, 413, 548, 546), (406, 410, 547, 545), (334, 406, 545, 524), (382, 522, 544, 405), (403, 528, 535, 379), (402, 527, 534, 378), (462, 572, 539, 391), (362, 518, 542, 398), (405, 544, 541, 397), (367, 409, 546, 530), (395, 526, 528, 403), (394, 525, 527, 402), (401, 543, 540, 393), (484, 574, 538, 388), (397, 541, 537, 387), (339, 438, 561, 523), (372, 515, 525, 394), (393, 540, 524, 392), (391, 539, 349, 390), (388, 538, 533, 375), (387, 537, 536, 383), (366, 517, 523, 384), (383, 536, 529, 363), (370, 516, 522, 382), (379, 535, 532, 373), (378, 534, 531, 371), (375, 533, 521, 374), (373, 532, 515, 372), (593, 594, 516, 370), (367, 530, 517, 366), (363, 529, 518, 362), (512, 575, 594, 593), (336, 338, 578, 577), (338, 340, 579, 578), (483, 342, 580, 590), (342, 344, 581, 580), (344, 346, 582, 581), (346, 348, 583, 582), (348, 353, 584, 583), (353, 355, 585, 584), (355, 357, 586, 585), (357, 359, 587, 586), (359, 361, 588, 587), (340, 483, 590, 579), (497, 591, 589, 513), (496, 512, 593, 576), (575, 511, 588, 594), (497, 505, 591), (513, 589, 577, 498), (371, 531, 613, 597), (460, 611, 599, 335), (334, 350, 596, 595), (350, 351, 596), (531, 360, 610, 613), (330, 371, 597, 598), (334, 595, 611, 460), (500, 514, 612, 601), (510, 511, 610, 609), (509, 510, 609, 608), (508, 509, 608, 607), (507, 508, 607, 606), (504, 507, 606, 605), (503, 504, 605, 604), (502, 503, 604, 603), (501, 502, 603, 602), (514, 501, 602, 612), (499, 500, 601, 600), (498, 499, 600, 599), (365, 386, 320), (314, 385, 615, 614), (616, 404, 396, 615, 385, 368, 623, 617, 618, 619), (616, 364, 365, 620), (617, 623, 622, 621), (617, 621, 376, 377), (356, 358, 534, 527), (506, 621, 622, 592), (592, 400, 390, 349), (623, 368, 369, 622), (622, 369, 400, 592)])
_uv = me_plane.uv_layers.new(name='UVMap')
_uv.uv.foreach_set('vector', [0.5293, 0.75, 1.0, 0.75, 1.0, 1.0, 0.5293, 1.0, 1.0, 0.25, 1.0, 0.0, 1.0, 0.0, 1.0, 0.25, 1.0, 0.25, 1.0, 0.0, 1.0, 0.0, 1.0, 0.25, 1.0, 0.25, 1.0, 0.0, 1.0, 0.0, 1.0, 0.25, 1.0, 0.25, 1.0, 0.0, 1.0, 0.0, 1.0, 0.25, 1.0, 0.25, 1.0, 0.0, 1.0, 0.0, 1.0, 0.25, 1.0, 0.25, 1.0, 0.0, 1.0, 0.0, 1.0, 0.25, 0.0, 0.75, 0.0, 1.0, 0.0, 1.0, 0.0, 0.75, 0.0, 1.0, 0.0, 0.7323, 0.0, 0.5, 0.0, 0.75, 0.0, 0.0, 0.0, 0.4399, 0.0, 0.5152, 0.0, 0.5594, 0.0, 0.5567, 0.0, 0.0, 0.0, 0.0, 0.0, 0.0, 0.0, 0.0, 1.0, 0.25, 1.0, 0.0, 1.0, 0.0, 1.0, 0.25, 1.0, 0.25, 1.0, 0.0, 1.0, 0.0, 1.0, 0.25, 1.0, 0.25, 1.0, 0.0, 1.0, 0.0, 1.0, 0.25, 1.0, 0.25, 1.0, 0.0, 1.0, 0.0, 1.0, 0.25, 1.0, 0.25, 1.0, 0.0, 1.0, 0.0, 1.0, 0.25, 1.0, 1.0, 1.0, 1.0, 1.0, 1.0, 1.0, 1.0, 1.0, 0.0, 1.0, 0.0, 1.0, 0.0, 1.0, 0.0, 1.0, 0.75, 1.0, 1.0, 1.0, 1.0, 1.0, 0.75, 1.0, 0.0, 1.0, 0.0, 1.0, 0.0, 1.0, 0.0, 1.0, 1.0, 1.0, 1.0, 1.0, 1.0, 1.0, 1.0, 1.0, 0.0, 1.0, 0.0, 1.0, 0.0, 1.0, 0.0, 1.0, 0.0, 1.0, 0.0, 1.0, 0.0, 1.0, 0.0, 1.0, 1.0, 1.0, 1.0, 1.0, 1.0, 1.0, 1.0, 1.0, 1.0, 1.0, 1.0, 1.0, 1.0, 1.0, 1.0, 1.0, 0.0, 1.0, 0.0, 1.0, 0.0, 1.0, 0.0, 1.0, 1.0, 1.0, 1.0, 1.0, 1.0, 1.0, 1.0, 1.0, 1.0, 1.0, 1.0, 1.0, 1.0, 1.0, 1.0, 0.0, 1.0, 0.0, 1.0, 0.0, 1.0, 0.0, 0.0, 0.0, 0.0, 0.0, 0.0, 0.0, 0.0, 1.0, 0.0, 1.0, 0.0, 1.0, 0.0, 1.0, 0.0, 1.0, 0.0, 1.0, 0.0, 1.0, 0.0, 1.0, 0.0, 1.0, 1.0, 1.0, 1.0, 1.0, 1.0, 1.0, 1.0, 1.0, 1.0, 1.0, 1.0, 1.0, 1.0, 1.0, 1.0, 0.0, 1.0, 0.0, 1.0, 0.0, 1.0, 0.0, 0.0, 0.0, 0.0, 0.0, 0.4941, 0.0, 0.5567, 0.0, 0.0, 0.0, 0.0, 0.0, 0.0, 0.0, 0.0, 1.0, 0.0, 1.0, 0.0, 1.0, 0.0, 1.0, 0.0, 1.0, 0.0, 1.0, 0.0, 1.0, 0.0, 1.0, 0.0, 0.0, 1.0, 0.0, 1.0, 0.0, 1.0, 0.0, 1.0, 0.0, 1.0, 0.0, 1.0, 1.0, 0.0, 1.0, 0.0, 1.0, 0.0, 1.0, 0.0, 1.0, 1.0, 1.0, 1.0, 1.0, 1.0, 1.0, 1.0, 1.0, 1.0, 1.0, 1.0, 1.0, 1.0, 1.0, 1.0, 0.0, 0.25, 0.0, 0.5, 0.0, 0.4693, 0.0, 0.0, 0.5293, 1.0, 0.0, 1.0, 0.0, 1.0, 0.5293, 1.0, 1.0, 0.0, 1.0, 0.0, 1.0, 0.0, 1.0, 0.0, 1.0, 1.0, 1.0, 1.0, 1.0, 1.0, 1.0, 1.0, 1.0, 1.0, 1.0, 1.0, 1.0, 1.0, 1.0, 1.0, 1.0, 0.0, 1.0, 0.0, 1.0, 0.0, 1.0, 0.0, 1.0, 0.0, 1.0, 0.0, 1.0, 0.0, 1.0, 0.0, 0.0, 0.0, 0.0, 0.0, 0.0, 0.0, 0.0, 0.0, 0.5293, 1.0, 0.0, 1.0, 0.0, 1.0, 0.5293, 1.0, 0.0, 1.0, 0.0, 1.0, 0.0, 1.0, 0.0, 1.0, 0.0, 0.0, 0.0, 0.0, 0.0, 0.0, 0.0, 0.0, 1.0, 1.0, 1.0, 1.0, 1.0, 1.0, 1.0, 1.0, 1.0, 1.0, 1.0, 1.0, 1.0, 1.0, 1.0, 1.0, 0.5293, 0.0, 1.0, 0.0, 1.0, 0.0, 0.5293, 0.0, 0.0, 0.0, 0.0, 0.0, 0.0, 0.0, 0.0, 0.0, 1.0, 0.0, 1.0, 0.0, 1.0, 0.0, 1.0, 0.0, 1.0, 0.0, 1.0, 0.0, 1.0, 0.0, 1.0, 0.0, 0.0, 0.0, 0.0, 0.0, 0.0, 0.0, 0.0, 0.0, 0.0, 1.0, 0.0, 1.0, 0.0, 1.0, 0.0, 1.0, 0.0, 0.0, 0.0, 0.0, 0.0, 0.0, 0.0, 0.0, 1.0, 1.0, 1.0, 1.0, 1.0, 1.0, 1.0, 1.0, 1.0, 1.0, 1.0, 1.0, 1.0, 1.0, 1.0, 1.0, 0.0, 1.0, 0.0, 1.0, 0.0, 1.0, 0.0, 1.0, 1.0, 0.0, 1.0, 0.0, 1.0, 0.0, 1.0, 0.0, 1.0, 0.0, 1.0, 0.0, 1.0, 0.0, 1.0, 0.0, 0.0, 0.0, 0.0, 0.0, 0.0, 0.0, 0.0, 0.0, 0.0, 1.0, 0.0, 1.0, 0.0, 1.0, 0.0, 1.0, 0.0, 0.0, 0.0, 0.0, 0.0, 0.0, 0.0, 0.0, 0.0, 0.0, 0.0, 0.0, 0.0, 0.0, 0.0, 0.0, 1.0, 1.0, 1.0, 1.0, 1.0, 1.0, 1.0, 1.0, 1.0, 1.0, 1.0, 1.0, 1.0, 1.0, 1.0, 1.0, 0.0, 1.0, 0.0, 1.0, 0.0, 1.0, 0.0, 1.0, 0.0, 1.0, 0.0, 1.0, 0.0, 1.0, 0.0, 1.0, 1.0, 0.0, 1.0, 0.0, 1.0, 0.0, 1.0, 0.0, 1.0, 1.0, 1.0, 1.0, 1.0, 1.0, 1.0, 1.0, 1.0, 1.0, 1.0, 1.0, 1.0, 1.0, 1.0, 1.0, 0.0, 1.0, 0.0, 0.0, 0.0, 0.0, 0.0, 1.0, 1.0, 0.0, 1.0, 0.0, 1.0, 0.0, 1.0, 0.0, 1.0, 0.0, 1.0, 0.0, 1.0, 0.0, 1.0, 0.0, 0.0, 0.0, 0.0, 0.0, 0.0, 0.0, 0.0, 0.0, 1.0, 1.0, 1.0, 1.0, 1.0, 1.0, 1.0, 1.0, 1.0, 0.0, 1.0, 0.0, 1.0, 0.0, 1.0, 0.0, 1.0, 0.75, 1.0, 1.0, 1.0, 1.0, 1.0, 0.75, 0.0, 1.0, 0.0, 1.0, 0.0, 1.0, 0.0, 1.0, 1.0, 0.0, 1.0, 0.0, 1.0, 0.0, 1.0, 0.0, 0.0, 0.0, 0.0, 0.0, 0.0, 0.0, 0.0, 0.0, 1.0, 1.0, 1.0, 1.0, 1.0, 1.0, 1.0, 1.0, 0.5293, 0.0, 0.0, 0.0, 0.0, 0.0, 0.5293, 0.0, 0.5293, 0.0, 0.0, 0.0, 0.0, 0.0, 0.5293, 0.0, 0.5293, 0.0, 1.0, 0.0, 1.0, 0.0, 0.5293, 0.0, 0.0, 0.0, 0.0, 0.0, 0.0, 0.0, 0.0, 0.0, 0.5293, 0.0, 1.0, 0.0, 1.0, 0.0, 0.5293, 0.0, 0.5293, 0.0, 1.0, 0.0, 1.0, 0.0, 0.5293, 0.0, 0.0, 0.0, 0.0, 0.0, 0.0, 0.0, 0.0, 0.0, 1.0, 0.0, 1.0, 0.0, 1.0, 0.0, 1.0, 0.0, 1.0, 0.0, 1.0, 0.0, 1.0, 0.0, 1.0, 0.0, 0.0, 0.0, 0.0, 0.0, 0.0, 0.0, 0.0, 0.0, 1.0, 0.0, 1.0, 0.0, 1.0, 0.0, 1.0, 0.0, 0.5293, 0.0, 0.0, 0.0, 0.0, 0.0, 0.5293, 0.0, 0.5293, 0.0, 1.0, 0.0, 1.0, 0.0, 0.5293, 0.0, 0.5293, 0.0, 0.0, 0.0, 0.0, 0.0, 0.5293, 0.0, 0.5293, 0.0, 1.0, 0.0, 1.0, 0.0, 0.5293, 0.0, 0.0, 0.0, 0.0, 0.0, 0.0, 0.0, 0.0, 0.0, 0.0, 0.0, 0.0, 0.0, 0.0, 0.0, 0.0, 0.0, 0.0, 0.0, 0.0, 0.0, 0.0, 0.0, 0.0, 0.0, 1.0, 0.0, 1.0, 0.0, 1.0, 0.0, 1.0, 0.0, 0.5293, 0.0, 0.0, 0.0, 0.0, 0.0, 0.5293, 0.0, 1.0, 0.0, 1.0, 0.0, 1.0, 0.0, 1.0, 0.0, 1.0, 0.0, 1.0, 0.0, 1.0, 0.0, 1.0, 0.0, 0.5293, 0.0, 0.0, 0.0, 0.0, 0.0, 0.5293, 0.0, 0.5293, 0.0, 1.0, 0.0, 1.0, 0.0, 0.5293, 0.0, 0.5293, 0.0, 1.0, 0.0, 1.0, 0.0, 0.5293, 0.0, 0.5293, 0.0, 0.0, 0.0, 0.0, 0.0, 0.5293, 0.0, 0.5293, 0.0, 1.0, 0.0, 1.0, 0.0, 0.5293, 0.0, 0.0, 0.0, 0.0, 0.0, 0.0, 0.0, 0.0, 0.0, 0.5293, 0.0, 1.0, 0.0, 1.0, 0.0, 0.5293, 0.0, 0.0, 0.0, 0.0, 0.0, 0.0, 0.0, 0.0, 0.0, 1.0, 0.0, 1.0, 0.0, 1.0, 0.0, 1.0, 0.0, 0.5293, 0.0, 0.0, 0.0, 0.0, 0.0, 0.5293, 0.0, 1.0, 0.0, 1.0, 0.0, 1.0, 0.0, 1.0, 0.0, 1.0, 0.0, 1.0, 0.0, 1.0, 0.0, 1.0, 0.0, 1.0, 0.0, 1.0, 0.0, 1.0, 0.0, 1.0, 0.0, 1.0, 0.0, 1.0, 0.0, 1.0, 0.0, 1.0, 0.0, 1.0, 0.0, 1.0, 0.0, 1.0, 0.0, 1.0, 0.0, 1.0, 0.0, 1.0, 0.0, 1.0, 0.0, 1.0, 0.0, 1.0, 0.0, 1.0, 0.0, 1.0, 0.0, 1.0, 0.0, 1.0, 0.0, 1.0, 0.0, 1.0, 0.0, 1.0, 0.0, 1.0, 0.0, 1.0, 0.0, 1.0, 0.0, 1.0, 0.0, 1.0, 0.0, 1.0, 0.0, 1.0, 0.0, 1.0, 0.0, 1.0, 0.0, 1.0, 0.0, 1.0, 0.0, 1.0, 0.0, 1.0, 0.0, 1.0, 0.0, 1.0, 0.0, 1.0, 0.0, 1.0, 0.0, 1.0, 0.0, 1.0, 0.0, 1.0, 0.0, 1.0, 0.0, 1.0, 0.0, 1.0, 0.0, 1.0, 0.0, 1.0, 0.0, 1.0, 0.0, 1.0, 0.0, 1.0, 0.0, 1.0, 0.0, 1.0, 0.0, 1.0, 0.0, 1.0, 0.0, 1.0, 0.0, 1.0, 0.0, 1.0, 0.0, 1.0, 0.0, 1.0, 0.0, 1.0, 0.0, 1.0, 0.0, 1.0, 0.0, 1.0, 0.0, 1.0, 0.0, 1.0, 0.0, 1.0, 0.0, 1.0, 0.0, 1.0, 0.0, 1.0, 0.0, 1.0, 0.0, 1.0, 0.0, 0.5293, 0.0, 0.5293, 0.0, 1.0, 0.0, 0.0, 0.0, 0.5293, 0.0, 0.5293, 0.0, 0.0, 0.0, 0.0, 0.0, 0.5293, 0.0, 0.5293, 0.0, 0.0, 0.0, 1.0, 0.0, 0.5293, 0.0, 0.5293, 0.0, 1.0, 0.0, 0.0, 0.0, 0.5293, 0.0, 0.5293, 0.0, 0.0, 0.0, 0.0, 0.0, 0.5293, 0.0, 0.5293, 0.0, 0.0, 0.0, 1.0, 0.0, 0.5293, 0.0, 0.5293, 0.0, 1.0, 0.0, 1.0, 0.0, 0.5293, 0.0, 0.5293, 0.0, 1.0, 0.0, 0.0, 0.0, 0.5293, 0.0, 0.5293, 0.0, 0.0, 0.0, 1.0, 0.0, 0.5293, 0.0, 0.5293, 0.0, 1.0, 0.0, 0.0, 0.0, 0.5293, 0.0, 0.5293, 0.0, 0.0, 0.0, 1.0, 0.0, 0.5293, 0.0, 0.5293, 0.0, 1.0, 0.0, 0.0, 0.0, 0.5293, 0.0, 0.5293, 0.0, 0.0, 0.0, 0.0, 0.0, 0.5293, 0.0, 0.5293, 0.0, 0.0, 0.0, 0.0, 0.0, 0.5293, 0.0, 0.5293, 0.0, 0.0, 0.0, 1.0, 0.0, 0.5293, 0.0, 0.5293, 0.0, 1.0, 0.0, 1.0, 0.0, 0.5293, 0.0, 0.5293, 0.0, 1.0, 0.0, 0.0, 0.0, 0.5293, 0.0, 0.5293, 0.0, 0.0, 0.0, 1.0, 1.0, 0.5293, 1.0, 0.5293, 1.0, 1.0, 1.0, 1.0, 1.0, 0.5293, 1.0, 0.5293, 1.0, 1.0, 1.0, 0.0, 0.75, 0.5293, 0.75, 0.5293, 1.0, 0.0, 1.0, 1.0, 0.0, 1.0, 0.0, 1.0, 0.0, 1.0, 0.0, 1.0, 0.0, 1.0, 0.0, 1.0, 0.0, 1.0, 0.0, 1.0, 0.0, 1.0, 0.0, 1.0, 0.0, 1.0, 0.0, 1.0, 0.0, 1.0, 0.0, 1.0, 0.0, 1.0, 0.0, 1.0, 0.0, 1.0, 0.0, 1.0, 0.0, 1.0, 0.0, 1.0, 0.0, 1.0, 0.0, 1.0, 0.0, 1.0, 0.0, 1.0, 0.0, 1.0, 0.0, 1.0, 0.0, 1.0, 0.0, 1.0, 0.0, 1.0, 0.0, 1.0, 0.0, 1.0, 0.0, 1.0, 0.0, 1.0, 0.0, 1.0, 0.0, 1.0, 0.0, 1.0, 0.0, 1.0, 0.0, 1.0, 0.0, 1.0, 0.0, 1.0, 0.0, 1.0, 0.0, 1.0, 0.0, 1.0, 0.0, 1.0, 0.0, 1.0, 0.0, 1.0, 0.0, 1.0, 0.0, 1.0, 1.0, 1.0, 1.0, 1.0, 1.0, 1.0, 1.0, 1.0, 1.0, 1.0, 1.0, 1.0, 1.0, 1.0, 1.0, 1.0, 0.25, 1.0, 0.0, 1.0, 0.0, 1.0, 0.25, 1.0, 0.75, 1.0, 0.5, 1.0, 0.5, 1.0, 0.75, 0.0, 0.25, 0.5293, 0.25, 0.5293, 0.5, 0.0, 0.5, 1.0, 0.25, 1.0, 0.5, 1.0, 0.5, 1.0, 0.25, 1.0, 0.25, 1.0, 0.5, 1.0, 0.5, 1.0, 0.25, 1.0, 0.75, 1.0, 0.5, 1.0, 0.5, 1.0, 0.75, 1.0, 0.75, 1.0, 0.5, 1.0, 0.5, 1.0, 0.75, 1.0, 0.75, 1.0, 0.5, 1.0, 0.5, 1.0, 0.75, 1.0, 0.75, 1.0, 0.5, 1.0, 0.5, 1.0, 0.75, 1.0, 0.75, 1.0, 0.5, 1.0, 0.5, 1.0, 0.75, 0.0, 0.25, 0.0, 0.5, 0.0, 0.5, 0.0, 0.25, 0.0, 0.25, 0.0, 0.5, 0.0, 0.5, 0.0, 0.25, 1.0, 0.75, 1.0, 0.5, 1.0, 0.5, 1.0, 0.75, 1.0, 0.75, 1.0, 0.5, 1.0, 0.5, 1.0, 0.75, 1.0, 0.75, 1.0, 0.5, 1.0, 0.5, 1.0, 0.75, 1.0, 0.75, 1.0, 0.5, 1.0, 0.5, 1.0, 0.75, 1.0, 0.75, 1.0, 0.5, 1.0, 0.5, 1.0, 0.75, 1.0, 0.75, 1.0, 0.5, 1.0, 0.5, 1.0, 0.75, 0.5293, 0.25, 1.0, 0.25, 1.0, 0.5, 0.5293, 0.5, 1.0, 0.25, 1.0, 0.5, 1.0, 0.5, 1.0, 0.25, 1.0, 1.0, 1.0, 1.0, 1.0, 1.0, 1.0, 1.0, 1.0, 0.0, 1.0, 0.0, 1.0, 0.0, 1.0, 0.0, 1.0, 1.0, 0.5293, 1.0, 0.5293, 1.0, 1.0, 1.0, 0.0, 0.0, 0.5293, 0.0, 0.5293, 0.0, 0.0, 0.0, 1.0, 0.0, 1.0, 0.0, 1.0, 0.0, 1.0, 0.0, 1.0, 0.0, 1.0, 0.0, 1.0, 0.0, 1.0, 0.0, 1.0, 0.0, 1.0, 0.0, 1.0, 0.0, 1.0, 0.0, 1.0, 0.0, 1.0, 0.0, 1.0, 0.0, 1.0, 0.0, 1.0, 0.0, 1.0, 0.0, 1.0, 0.0, 1.0, 0.0, 1.0, 0.0, 1.0, 0.0, 1.0, 0.0, 1.0, 0.0, 1.0, 0.0, 1.0, 0.0, 1.0, 0.0, 1.0, 0.0, 1.0, 0.0, 1.0, 0.0, 1.0, 0.0, 1.0, 0.0, 1.0, 0.0, 1.0, 0.0, 1.0, 0.0, 1.0, 0.0, 1.0, 0.0, 1.0, 0.0, 1.0, 0.0, 1.0, 0.0, 1.0, 0.0, 1.0, 0.0, 1.0, 0.0, 1.0, 0.0, 0.0, 0.0, 0.0, 0.0, 0.0, 0.0, 0.0, 0.0, 0.5293, 0.0, 1.0, 0.0, 1.0, 0.0, 0.5293, 0.0, 0.0, 0.0, 0.0, 0.0, 0.0, 0.0, 0.0, 0.0, 1.0, 0.0, 1.0, 0.0, 1.0, 0.0, 1.0, 0.0, 1.0, 0.0, 1.0, 0.0, 1.0, 0.0, 1.0, 0.0, 1.0, 0.0, 1.0, 0.0, 1.0, 0.0, 1.0, 0.0, 0.0, 0.0, 0.0, 0.0, 0.0, 0.0, 0.0, 0.0, 0.0, 0.0, 0.0, 0.0, 0.0, 0.0, 0.0, 0.0, 0.0, 0.0, 0.0, 0.0, 0.0, 0.0, 0.0, 0.0, 1.0, 0.0, 1.0, 0.0, 1.0, 0.0, 1.0, 0.0, 0.0, 0.0, 0.0, 0.0, 0.0, 0.0, 0.0, 0.0, 1.0, 0.0, 1.0, 0.0, 1.0, 0.0, 1.0, 0.0, 1.0, 0.0, 1.0, 0.0, 1.0, 0.0, 1.0, 0.0, 0.0, 0.0, 0.0, 0.0, 0.0, 0.0, 0.0, 0.0, 0.0, 0.0, 0.0, 0.0, 0.0, 0.0, 0.0, 0.0, 1.0, 1.0, 1.0, 1.0, 1.0, 1.0, 1.0, 1.0, 1.0, 0.0, 1.0, 0.0, 1.0, 0.0, 1.0, 0.0, 1.0, 0.0, 1.0, 0.0, 1.0, 0.0, 1.0, 0.0, 0.5293, 1.0, 0.0, 1.0, 0.0, 1.0, 0.5293, 1.0, 1.0, 1.0, 1.0, 1.0, 1.0, 1.0, 1.0, 1.0, 1.0, 1.0, 1.0, 1.0, 1.0, 1.0, 1.0, 1.0, 1.0, 0.0, 1.0, 0.0, 1.0, 0.0, 1.0, 0.0, 1.0, 0.0, 1.0, 0.0, 1.0, 0.0, 1.0, 0.0, 1.0, 0.0, 1.0, 0.0, 1.0, 0.0, 1.0, 0.0, 0.0, 0.0, 0.0, 0.0, 0.0, 0.0, 0.0, 0.0, 1.0, 1.0, 1.0, 1.0, 1.0, 1.0, 1.0, 1.0, 1.0, 1.0, 1.0, 1.0, 1.0, 1.0, 1.0, 1.0, 1.0, 0.0, 1.0, 0.0, 1.0, 0.0, 1.0, 0.0, 1.0, 0.0, 1.0, 0.0, 1.0, 0.0, 1.0, 0.0, 0.0, 0.0, 0.0, 0.0, 0.0, 0.0, 0.0, 0.0, 0.0, 1.0, 0.0, 1.0, 0.0, 1.0, 0.0, 1.0, 1.0, 1.0, 1.0, 1.0, 1.0, 1.0, 1.0, 1.0, 1.0, 1.0, 1.0, 1.0, 1.0, 1.0, 1.0, 1.0, 1.0, 0.0, 1.0, 0.0, 1.0, 0.0, 1.0, 0.0, 1.0, 1.0, 1.0, 1.0, 1.0, 1.0, 1.0, 1.0, 1.0, 1.0, 1.0, 1.0, 1.0, 1.0, 1.0, 1.0, 1.0, 0.0, 1.0, 0.0, 1.0, 0.0, 1.0, 0.0, 1.0, 0.0, 1.0, 0.0, 1.0, 0.0, 1.0, 0.0, 1.0, 1.0, 1.0, 1.0, 1.0, 1.0, 1.0, 1.0, 1.0, 0.0, 1.0, 0.0, 1.0, 0.0, 1.0, 0.0, 1.0, 0.75, 1.0, 1.0, 1.0, 1.0, 1.0, 0.75, 1.0, 0.0, 1.0, 0.0, 1.0, 0.0, 1.0, 0.0, 1.0, 1.0, 1.0, 1.0, 1.0, 1.0, 1.0, 1.0, 1.0, 0.5, 1.0, 0.75, 1.0, 0.75, 1.0, 0.5, 1.0, 1.0, 1.0, 0.75, 1.0, 0.75, 1.0, 1.0, 1.0, 1.0, 1.0, 0.75, 1.0, 0.75, 1.0, 1.0, 1.0, 1.0, 1.0, 0.75, 1.0, 0.75, 1.0, 1.0, 1.0, 1.0, 1.0, 0.75, 1.0, 0.75, 1.0, 1.0, 1.0, 1.0, 1.0, 0.75, 1.0, 0.75, 1.0, 1.0, 1.0, 1.0, 1.0, 0.75, 1.0, 0.75, 1.0, 1.0, 1.0, 1.0, 1.0, 0.75, 1.0, 0.75, 1.0, 1.0, 1.0, 1.0, 1.0, 0.75, 1.0, 0.75, 1.0, 1.0, 1.0, 1.0, 1.0, 0.75, 1.0, 0.75, 1.0, 1.0, 1.0, 1.0, 1.0, 0.75, 1.0, 0.75, 1.0, 1.0, 1.0, 1.0, 1.0, 0.75, 1.0, 0.75, 1.0, 1.0, 1.0, 1.0, 1.0, 0.75, 1.0, 0.75, 1.0, 1.0, 0.0, 0.5, 0.5293, 0.5, 0.5293, 0.75, 0.0, 0.75, 1.0, 0.5, 1.0, 0.75, 1.0, 0.75, 1.0, 0.5, 1.0, 0.5, 1.0, 0.75, 1.0, 0.75, 1.0, 0.5, 0.0, 0.5, 0.0, 0.75, 0.0, 0.5, 0.5293, 0.5, 1.0, 0.5, 1.0, 0.75, 0.5293, 0.75, 1.0, 0.0, 1.0, 0.25, 1.0, 0.25, 1.0, 0.0, 0.5293, 0.0, 1.0, 0.0, 1.0, 0.25, 0.5293, 0.25, 0.0, 0.0, 0.0, 0.25, 0.0, 0.25, 0.0, 0.0, 0.0, 0.0, 0.0, 0.25, 0.0, 0.0, 1.0, 0.0, 1.0, 0.25, 1.0, 0.25, 1.0, 0.0, 1.0, 0.0, 1.0, 0.25, 1.0, 0.25, 1.0, 0.0, 0.0, 0.0, 0.5293, 0.0, 0.5293, 0.25, 0.0, 0.25, 1.0, 0.5, 1.0, 0.25, 1.0, 0.25, 1.0, 0.5, 1.0, 0.5, 1.0, 0.25, 1.0, 0.25, 1.0, 0.5, 1.0, 0.5, 1.0, 0.25, 1.0, 0.25, 1.0, 0.5, 1.0, 0.5, 1.0, 0.25, 1.0, 0.25, 1.0, 0.5, 1.0, 0.5, 1.0, 0.25, 1.0, 0.25, 1.0, 0.5, 1.0, 0.5, 1.0, 0.25, 1.0, 0.25, 1.0, 0.5, 1.0, 0.5, 1.0, 0.25, 1.0, 0.25, 1.0, 0.5, 1.0, 0.5, 1.0, 0.25, 1.0, 0.25, 1.0, 0.5, 1.0, 0.5, 1.0, 0.25, 1.0, 0.25, 1.0, 0.5, 1.0, 0.5, 1.0, 0.25, 1.0, 0.25, 1.0, 0.5, 1.0, 0.5, 1.0, 0.25, 1.0, 0.25, 1.0, 0.5, 1.0, 0.5, 1.0, 0.25, 1.0, 0.25, 1.0, 0.5, 0.0, 0.0, 0.0, 1.0, 0.0, 1.0, 0.0, 1.0, 0.0, 1.0, 0.0, 1.0, 0.0, 1.0, 0.0, 0.5567, 0.0, 0.5594, 0.0, 0.5152, 0.0, 0.4399, 0.0, 0.7089, 0.0, 1.0, 0.0, 1.0, 0.0, 1.0, 0.0, 1.0, 0.0, 1.0, 0.0, 0.5567, 0.0, 0.4941, 0.0, 0.0, 0.0, 0.0, 0.0, 0.4399, 0.0, 0.4693, 0.0, 0.7341, 0.0, 0.7089, 0.0, 0.4399, 0.0, 0.0, 0.0, 0.0, 0.0, 0.4693, 1.0, 0.0, 1.0, 0.0, 1.0, 0.0, 1.0, 0.0, 0.0, 0.5, 0.0, 0.7323, 0.0, 0.7341, 0.0, 0.4693, 0.0, 0.7323, 0.0, 1.0, 0.0, 1.0, 0.0, 1.0, 0.0, 0.7089, 0.0, 0.7341, 0.0, 1.0, 0.0, 1.0, 0.0, 0.7341, 0.0, 0.7323, 0.0, 1.0, 0.0, 1.0, 0.5293, 0.75, 0.5293, 1.0, 1.0, 1.0, 1.0, 0.75, 1.0, 0.25, 1.0, 0.25, 1.0, 0.0, 1.0, 0.0, 1.0, 0.25, 1.0, 0.25, 1.0, 0.0, 1.0, 0.0, 1.0, 0.25, 1.0, 0.25, 1.0, 0.0, 1.0, 0.0, 1.0, 0.25, 1.0, 0.25, 1.0, 0.0, 1.0, 0.0, 1.0, 0.25, 1.0, 0.25, 1.0, 0.0, 1.0, 0.0, 1.0, 0.25, 1.0, 0.25, 1.0, 0.0, 1.0, 0.0, 0.0, 0.75, 0.0, 0.75, 0.0, 1.0, 0.0, 1.0, 0.0, 1.0, 0.0, 0.75, 0.0, 0.5, 0.0, 0.7323, 0.0, 0.0, 0.0, 0.0, 0.0, 0.0, 0.0, 0.0, 0.0, 0.0, 0.0, 0.5567, 0.0, 0.5594, 0.0, 0.5152, 0.0, 0.4399, 1.0, 0.25, 1.0, 0.25, 1.0, 0.0, 1.0, 0.0, 1.0, 0.25, 1.0, 0.25, 1.0, 0.0, 1.0, 0.0, 1.0, 0.25, 1.0, 0.25, 1.0, 0.0, 1.0, 0.0, 1.0, 0.25, 1.0, 0.25, 1.0, 0.0, 1.0, 0.0, 1.0, 0.25, 1.0, 0.25, 1.0, 0.0, 1.0, 0.0, 1.0, 1.0, 1.0, 1.0, 1.0, 1.0, 1.0, 1.0, 1.0, 0.0, 1.0, 0.0, 1.0, 0.0, 1.0, 0.0, 1.0, 0.75, 1.0, 0.75, 1.0, 1.0, 1.0, 1.0, 1.0, 0.0, 1.0, 0.0, 1.0, 0.0, 1.0, 0.0, 1.0, 1.0, 1.0, 1.0, 1.0, 1.0, 1.0, 1.0, 1.0, 0.0, 1.0, 0.0, 1.0, 0.0, 1.0, 0.0, 1.0, 0.0, 1.0, 0.0, 1.0, 0.0, 1.0, 0.0, 1.0, 1.0, 1.0, 1.0, 1.0, 1.0, 1.0, 1.0, 1.0, 1.0, 1.0, 1.0, 1.0, 1.0, 1.0, 1.0, 1.0, 0.0, 1.0, 0.0, 1.0, 0.0, 1.0, 0.0, 1.0, 1.0, 1.0, 1.0, 1.0, 1.0, 1.0, 1.0, 1.0, 1.0, 1.0, 1.0, 1.0, 1.0, 1.0, 1.0, 0.0, 1.0, 0.0, 1.0, 0.0, 1.0, 0.0, 0.0, 0.0, 0.0, 0.0, 0.0, 0.0, 0.0, 1.0, 0.0, 1.0, 0.0, 1.0, 0.0, 1.0, 0.0, 1.0, 0.0, 1.0, 0.0, 1.0, 0.0, 1.0, 0.0, 1.0, 1.0, 1.0, 1.0, 1.0, 1.0, 1.0, 1.0, 1.0, 1.0, 1.0, 1.0, 1.0, 1.0, 1.0, 1.0, 0.0, 1.0, 0.0, 0.5567, 0.0, 0.4941, 0.0, 0.0, 0.0, 0.0, 0.0, 1.0, 0.0, 1.0, 0.0, 0.0, 0.0, 0.0, 0.0, 0.0, 0.0, 0.0, 1.0, 0.0, 1.0, 0.0, 1.0, 0.0, 1.0, 0.0, 1.0, 0.0, 1.0, 0.0, 1.0, 0.0, 1.0, 0.0, 0.0, 1.0, 0.0, 1.0, 0.0, 1.0, 0.0, 1.0, 0.0, 1.0, 0.0, 1.0, 1.0, 0.0, 1.0, 0.0, 1.0, 0.0, 1.0, 0.0, 1.0, 1.0, 1.0, 1.0, 1.0, 1.0, 1.0, 1.0, 1.0, 1.0, 1.0, 1.0, 1.0, 1.0, 1.0, 1.0, 0.0, 0.25, 0.0, 0.0, 0.0, 0.4693, 0.0, 0.5, 0.5293, 1.0, 0.5293, 1.0, 0.0, 1.0, 0.0, 1.0, 1.0, 0.0, 1.0, 0.0, 1.0, 0.0, 1.0, 0.0, 1.0, 1.0, 1.0, 1.0, 1.0, 1.0, 1.0, 1.0, 1.0, 1.0, 1.0, 1.0, 1.0, 1.0, 1.0, 1.0, 1.0, 0.0, 1.0, 0.0, 1.0, 0.0, 1.0, 0.0, 1.0, 0.0, 1.0, 0.0, 1.0, 0.0, 1.0, 0.0, 0.0, 0.0, 0.0, 0.0, 0.0, 0.0, 0.0, 0.0, 0.5293, 1.0, 0.5293, 1.0, 0.0, 1.0, 0.0, 1.0, 0.0, 1.0, 0.0, 1.0, 0.0, 1.0, 0.0, 1.0, 0.0, 0.0, 0.0, 0.0, 0.0, 0.0, 0.0, 0.0, 1.0, 1.0, 1.0, 1.0, 1.0, 1.0, 1.0, 1.0, 1.0, 1.0, 1.0, 1.0, 1.0, 1.0, 1.0, 1.0, 0.5293, 0.0, 0.5293, 0.0, 1.0, 0.0, 1.0, 0.0, 0.0, 0.0, 0.0, 0.0, 0.0, 0.0, 0.0, 0.0, 1.0, 0.0, 1.0, 0.0, 1.0, 0.0, 1.0, 0.0, 1.0, 0.0, 1.0, 0.0, 1.0, 0.0, 1.0, 0.0, 0.0, 0.0, 0.0, 0.0, 0.0, 0.0, 0.0, 0.0, 0.0, 1.0, 0.0, 1.0, 0.0, 1.0, 0.0, 1.0, 0.0, 0.0, 0.0, 0.0, 0.0, 0.0, 0.0, 0.0, 1.0, 1.0, 1.0, 1.0, 1.0, 1.0, 1.0, 1.0, 1.0, 1.0, 1.0, 1.0, 1.0, 1.0, 1.0, 1.0, 0.0, 1.0, 0.0, 1.0, 0.0, 1.0, 0.0, 1.0, 1.0, 0.0, 1.0, 0.0, 1.0, 0.0, 1.0, 0.0, 1.0, 0.0, 1.0, 0.0, 1.0, 0.0, 1.0, 0.0, 0.0, 0.0, 0.0, 0.0, 0.0, 0.0, 0.0, 0.0, 0.0, 1.0, 0.0, 1.0, 0.0, 1.0, 0.0, 1.0, 0.0, 0.0, 0.0, 0.0, 0.0, 0.0, 0.0, 0.0, 0.0, 0.0, 0.0, 0.0, 0.0, 0.0, 0.0, 0.0, 1.0, 1.0, 1.0, 1.0, 1.0, 1.0, 1.0, 1.0, 1.0, 1.0, 1.0, 1.0, 1.0, 1.0, 1.0, 1.0, 0.0, 1.0, 0.0, 1.0, 0.0, 1.0, 0.0, 1.0, 0.0, 1.0, 0.0, 1.0, 0.0, 1.0, 0.0, 1.0, 1.0, 0.0, 1.0, 0.0, 1.0, 0.0, 1.0, 0.0, 1.0, 1.0, 1.0, 1.0, 1.0, 1.0, 1.0, 1.0, 1.0, 1.0, 1.0, 1.0, 1.0, 1.0, 1.0, 1.0, 0.0, 1.0, 0.0, 1.0, 0.0, 0.0, 0.0, 0.0, 1.0, 0.0, 1.0, 0.0, 1.0, 0.0, 1.0, 0.0, 1.0, 0.0, 1.0, 0.0, 1.0, 0.0, 1.0, 0.0, 0.0, 0.0, 0.0, 0.0, 0.0, 0.0, 0.0, 0.0, 1.0, 1.0, 1.0, 1.0, 1.0, 1.0, 1.0, 1.0, 1.0, 0.0, 1.0, 0.0, 1.0, 0.0, 1.0, 0.0, 1.0, 0.75, 1.0, 0.75, 1.0, 1.0, 1.0, 1.0, 0.0, 1.0, 0.0, 1.0, 0.0, 1.0, 0.0, 1.0, 1.0, 0.0, 1.0, 0.0, 1.0, 0.0, 1.0, 0.0, 0.0, 0.0, 0.0, 0.0, 0.0, 0.0, 0.0, 0.0, 1.0, 1.0, 1.0, 1.0, 1.0, 1.0, 1.0, 1.0, 0.5293, 0.0, 0.5293, 0.0, 0.0, 0.0, 0.0, 0.0, 0.5293, 0.0, 0.5293, 0.0, 0.0, 0.0, 0.0, 0.0, 0.5293, 0.0, 0.5293, 0.0, 1.0, 0.0, 1.0, 0.0, 0.0, 0.0, 0.0, 0.0, 0.0, 0.0, 0.0, 0.0, 0.5293, 0.0, 0.5293, 0.0, 1.0, 0.0, 1.0, 0.0, 0.5293, 0.0, 0.5293, 0.0, 1.0, 0.0, 1.0, 0.0, 0.0, 0.0, 0.0, 0.0, 0.0, 0.0, 0.0, 0.0, 1.0, 0.0, 1.0, 0.0, 1.0, 0.0, 1.0, 0.0, 1.0, 0.0, 1.0, 0.0, 1.0, 0.0, 1.0, 0.0, 0.0, 0.0, 0.0, 0.0, 0.0, 0.0, 0.0, 0.0, 1.0, 0.0, 1.0, 0.0, 1.0, 0.0, 1.0, 0.0, 0.5293, 0.0, 0.5293, 0.0, 0.0, 0.0, 0.0, 0.0, 0.5293, 0.0, 0.5293, 0.0, 1.0, 0.0, 1.0, 0.0, 0.5293, 0.0, 0.5293, 0.0, 0.0, 0.0, 0.0, 0.0, 0.5293, 0.0, 0.5293, 0.0, 1.0, 0.0, 1.0, 0.0, 0.0, 0.0, 0.0, 0.0, 0.0, 0.0, 0.0, 0.0, 0.0, 0.0, 0.0, 0.0, 0.0, 0.0, 0.0, 0.0, 0.0, 0.0, 0.0, 0.0, 0.0, 0.0, 0.0, 0.0, 1.0, 0.0, 1.0, 0.0, 1.0, 0.0, 1.0, 0.0, 0.5293, 0.0, 0.5293, 0.0, 0.0, 0.0, 0.0, 0.0, 1.0, 0.0, 1.0, 0.0, 1.0, 0.0, 1.0, 0.0, 1.0, 0.0, 1.0, 0.0, 1.0, 0.0, 1.0, 0.0, 0.5293, 0.0, 0.5293, 0.0, 0.0, 0.0, 0.0, 0.0, 0.5293, 0.0, 0.5293, 0.0, 1.0, 0.0, 1.0, 0.0, 0.5293, 0.0, 0.5293, 0.0, 1.0, 0.0, 1.0, 0.0, 0.5293, 0.0, 0.5293, 0.0, 0.0, 0.0, 0.0, 0.0, 0.5293, 0.0, 0.5293, 0.0, 1.0, 0.0, 1.0, 0.0, 0.0, 0.0, 0.0, 0.0, 0.0, 0.0, 0.0, 0.0, 0.5293, 0.0, 0.5293, 0.0, 1.0, 0.0, 1.0, 0.0, 0.0, 0.0, 0.0, 0.0, 0.0, 0.0, 0.0, 0.0, 1.0, 0.0, 1.0, 0.0, 1.0, 0.0, 1.0, 0.0, 0.5293, 0.0, 0.5293, 0.0, 0.0, 0.0, 0.0, 0.0, 1.0, 0.0, 1.0, 0.0, 1.0, 0.0, 1.0, 0.0, 1.0, 0.0, 1.0, 0.0, 1.0, 0.0, 1.0, 0.0, 1.0, 0.0, 1.0, 0.0, 1.0, 0.0, 1.0, 0.0, 1.0, 0.0, 1.0, 0.0, 1.0, 0.0, 1.0, 0.0, 1.0, 0.0, 1.0, 0.0, 1.0, 0.0, 1.0, 0.0, 1.0, 0.0, 1.0, 0.0, 1.0, 0.0, 1.0, 0.0, 1.0, 0.0, 1.0, 0.0, 1.0, 0.0, 1.0, 0.0, 1.0, 0.0, 1.0, 0.0, 1.0, 0.0, 1.0, 0.0, 1.0, 0.0, 1.0, 0.0, 1.0, 0.0, 1.0, 0.0, 1.0, 0.0, 1.0, 0.0, 1.0, 0.0, 1.0, 0.0, 1.0, 0.0, 1.0, 0.0, 1.0, 0.0, 1.0, 0.0, 1.0, 0.0, 1.0, 0.0, 1.0, 0.0, 1.0, 0.0, 1.0, 0.0, 1.0, 0.0, 1.0, 0.0, 1.0, 0.0, 1.0, 0.0, 1.0, 0.0, 1.0, 0.0, 1.0, 0.0, 1.0, 0.0, 1.0, 0.0, 1.0, 0.0, 1.0, 0.0, 1.0, 0.0, 1.0, 0.0, 1.0, 0.0, 1.0, 0.0, 1.0, 0.0, 1.0, 0.0, 1.0, 0.0, 1.0, 0.0, 1.0, 0.0, 1.0, 0.0, 1.0, 0.0, 1.0, 0.0, 1.0, 0.0, 1.0, 0.0, 1.0, 0.0, 1.0, 0.0, 1.0, 0.0, 1.0, 0.0, 1.0, 0.0, 1.0, 0.0, 1.0, 0.0, 1.0, 0.0, 0.5293, 0.0, 0.5293, 0.0, 0.0, 0.0, 0.0, 0.0, 0.5293, 0.0, 0.5293, 0.0, 0.0, 0.0, 0.0, 0.0, 0.5293, 0.0, 0.5293, 0.0, 1.0, 0.0, 1.0, 0.0, 0.5293, 0.0, 0.5293, 0.0, 0.0, 0.0, 0.0, 0.0, 0.5293, 0.0, 0.5293, 0.0, 0.0, 0.0, 0.0, 0.0, 0.5293, 0.0, 0.5293, 0.0, 1.0, 0.0, 1.0, 0.0, 0.5293, 0.0, 0.5293, 0.0, 1.0, 0.0, 1.0, 0.0, 0.5293, 0.0, 0.5293, 0.0, 0.0, 0.0, 0.0, 0.0, 0.5293, 0.0, 0.5293, 0.0, 1.0, 0.0, 1.0, 0.0, 0.5293, 0.0, 0.5293, 0.0, 0.0, 0.0, 0.0, 0.0, 0.5293, 0.0, 0.5293, 0.0, 1.0, 0.0, 1.0, 0.0, 0.5293, 0.0, 0.5293, 0.0, 0.0, 0.0, 0.0, 0.0, 0.5293, 0.0, 0.5293, 0.0, 0.0, 0.0, 0.0, 0.0, 0.5293, 0.0, 0.5293, 0.0, 0.0, 0.0, 0.0, 0.0, 0.5293, 0.0, 0.5293, 0.0, 1.0, 0.0, 1.0, 0.0, 0.5293, 0.0, 0.5293, 0.0, 1.0, 0.0, 1.0, 0.0, 0.5293, 0.0, 0.5293, 0.0, 0.0, 0.0, 0.0, 0.0, 0.5293, 0.0, 0.5293, 0.0, 1.0, 1.0, 1.0, 1.0, 0.5293, 1.0, 0.5293, 1.0, 1.0, 1.0, 1.0, 1.0, 0.5293, 1.0, 0.5293, 1.0, 0.0, 0.75, 0.0, 1.0, 0.5293, 1.0, 0.5293, 0.75, 1.0, 0.0, 1.0, 0.0, 1.0, 0.0, 1.0, 0.0, 1.0, 0.0, 1.0, 0.0, 1.0, 0.0, 1.0, 0.0, 1.0, 0.0, 1.0, 0.0, 1.0, 0.0, 1.0, 0.0, 1.0, 0.0, 1.0, 0.0, 1.0, 0.0, 1.0, 0.0, 1.0, 0.0, 1.0, 0.0, 1.0, 0.0, 1.0, 0.0, 1.0, 0.0, 1.0, 0.0, 1.0, 0.0, 1.0, 0.0, 1.0, 0.0, 1.0, 0.0, 1.0, 0.0, 1.0, 0.0, 1.0, 0.0, 1.0, 0.0, 1.0, 0.0, 1.0, 0.0, 1.0, 0.0, 1.0, 0.0, 1.0, 0.0, 1.0, 0.0, 1.0, 0.0, 1.0, 0.0, 1.0, 0.0, 1.0, 0.0, 1.0, 0.0, 1.0, 0.0, 1.0, 0.0, 1.0, 0.0, 1.0, 0.0, 1.0, 0.0, 1.0, 0.0, 1.0, 0.0, 1.0, 1.0, 1.0, 1.0, 1.0, 1.0, 1.0, 1.0, 1.0, 1.0, 1.0, 1.0, 1.0, 1.0, 1.0, 1.0, 1.0, 0.25, 1.0, 0.25, 1.0, 0.0, 1.0, 0.0, 1.0, 0.75, 1.0, 0.75, 1.0, 0.5, 1.0, 0.5, 0.0, 0.25, 0.0, 0.5, 0.5293, 0.5, 0.5293, 0.25, 1.0, 0.25, 1.0, 0.25, 1.0, 0.5, 1.0, 0.5, 1.0, 0.25, 1.0, 0.25, 1.0, 0.5, 1.0, 0.5, 1.0, 0.75, 1.0, 0.75, 1.0, 0.5, 1.0, 0.5, 1.0, 0.75, 1.0, 0.75, 1.0, 0.5, 1.0, 0.5, 1.0, 0.75, 1.0, 0.75, 1.0, 0.5, 1.0, 0.5, 1.0, 0.75, 1.0, 0.75, 1.0, 0.5, 1.0, 0.5, 1.0, 0.75, 1.0, 0.75, 1.0, 0.5, 1.0, 0.5, 0.0, 0.25, 0.0, 0.25, 0.0, 0.5, 0.0, 0.5, 0.0, 0.25, 0.0, 0.25, 0.0, 0.5, 0.0, 0.5, 1.0, 0.75, 1.0, 0.75, 1.0, 0.5, 1.0, 0.5, 1.0, 0.75, 1.0, 0.75, 1.0, 0.5, 1.0, 0.5, 1.0, 0.75, 1.0, 0.75, 1.0, 0.5, 1.0, 0.5, 1.0, 0.75, 1.0, 0.75, 1.0, 0.5, 1.0, 0.5, 1.0, 0.75, 1.0, 0.75, 1.0, 0.5, 1.0, 0.5, 1.0, 0.75, 1.0, 0.75, 1.0, 0.5, 1.0, 0.5, 0.5293, 0.25, 0.5293, 0.5, 1.0, 0.5, 1.0, 0.25, 1.0, 0.25, 1.0, 0.25, 1.0, 0.5, 1.0, 0.5, 1.0, 1.0, 1.0, 1.0, 1.0, 1.0, 1.0, 1.0, 1.0, 0.0, 1.0, 0.0, 1.0, 0.0, 1.0, 0.0, 1.0, 1.0, 1.0, 1.0, 0.5293, 1.0, 0.5293, 1.0, 0.0, 0.0, 0.0, 0.0, 0.5293, 0.0, 0.5293, 0.0, 1.0, 0.0, 1.0, 0.0, 1.0, 0.0, 1.0, 0.0, 1.0, 0.0, 1.0, 0.0, 1.0, 0.0, 1.0, 0.0, 1.0, 0.0, 1.0, 0.0, 1.0, 0.0, 1.0, 0.0, 1.0, 0.0, 1.0, 0.0, 1.0, 0.0, 1.0, 0.0, 1.0, 0.0, 1.0, 0.0, 1.0, 0.0, 1.0, 0.0, 1.0, 0.0, 1.0, 0.0, 1.0, 0.0, 1.0, 0.0, 1.0, 0.0, 1.0, 0.0, 1.0, 0.0, 1.0, 0.0, 1.0, 0.0, 1.0, 0.0, 1.0, 0.0, 1.0, 0.0, 1.0, 0.0, 1.0, 0.0, 1.0, 0.0, 1.0, 0.0, 1.0, 0.0, 1.0, 0.0, 1.0, 0.0, 1.0, 0.0, 1.0, 0.0, 1.0, 0.0, 1.0, 0.0, 1.0, 0.0, 0.0, 0.0, 0.0, 0.0, 0.0, 0.0, 0.0, 0.0, 0.5293, 0.0, 0.5293, 0.0, 1.0, 0.0, 1.0, 0.0, 0.0, 0.0, 0.0, 0.0, 0.0, 0.0, 0.0, 0.0, 1.0, 0.0, 1.0, 0.0, 1.0, 0.0, 1.0, 0.0, 1.0, 0.0, 1.0, 0.0, 1.0, 0.0, 1.0, 0.0, 1.0, 0.0, 1.0, 0.0, 1.0, 0.0, 1.0, 0.0, 0.0, 0.0, 0.0, 0.0, 0.0, 0.0, 0.0, 0.0, 0.0, 0.0, 0.0, 0.0, 0.0, 0.0, 0.0, 0.0, 0.0, 0.0, 0.0, 0.0, 0.0, 0.0, 0.0, 0.0, 1.0, 0.0, 1.0, 0.0, 1.0, 0.0, 1.0, 0.0, 0.0, 0.0, 0.0, 0.0, 0.0, 0.0, 0.0, 0.0, 1.0, 0.0, 1.0, 0.0, 1.0, 0.0, 1.0, 0.0, 1.0, 0.0, 1.0, 0.0, 1.0, 0.0, 1.0, 0.0, 0.0, 0.0, 0.0, 0.0, 0.0, 0.0, 0.0, 0.0, 0.0, 0.0, 0.0, 0.0, 0.0, 0.0, 0.0, 0.0, 1.0, 1.0, 1.0, 1.0, 1.0, 1.0, 1.0, 1.0, 1.0, 0.0, 1.0, 0.0, 1.0, 0.0, 1.0, 0.0, 1.0, 0.0, 1.0, 0.0, 1.0, 0.0, 1.0, 0.0, 0.5293, 1.0, 0.5293, 1.0, 0.0, 1.0, 0.0, 1.0, 1.0, 1.0, 1.0, 1.0, 1.0, 1.0, 1.0, 1.0, 1.0, 1.0, 1.0, 1.0, 1.0, 1.0, 1.0, 1.0, 1.0, 0.0, 1.0, 0.0, 1.0, 0.0, 1.0, 0.0, 1.0, 0.0, 1.0, 0.0, 1.0, 0.0, 1.0, 0.0, 1.0, 0.0, 1.0, 0.0, 1.0, 0.0, 1.0, 0.0, 0.0, 0.0, 0.0, 0.0, 0.0, 0.0, 0.0, 0.0, 1.0, 1.0, 1.0, 1.0, 1.0, 1.0, 1.0, 1.0, 1.0, 1.0, 1.0, 1.0, 1.0, 1.0, 1.0, 1.0, 1.0, 0.0, 1.0, 0.0, 1.0, 0.0, 1.0, 0.0, 1.0, 0.0, 1.0, 0.0, 1.0, 0.0, 1.0, 0.0, 0.0, 0.0, 0.0, 0.0, 0.0, 0.0, 0.0, 0.0, 0.0, 1.0, 0.0, 1.0, 0.0, 1.0, 0.0, 1.0, 1.0, 1.0, 1.0, 1.0, 1.0, 1.0, 1.0, 1.0, 1.0, 1.0, 1.0, 1.0, 1.0, 1.0, 1.0, 1.0, 1.0, 0.0, 1.0, 0.0, 1.0, 0.0, 1.0, 0.0, 1.0, 1.0, 1.0, 1.0, 1.0, 1.0, 1.0, 1.0, 1.0, 1.0, 1.0, 1.0, 1.0, 1.0, 1.0, 1.0, 1.0, 0.0, 1.0, 0.0, 1.0, 0.0, 1.0, 0.0, 1.0, 0.0, 1.0, 0.0, 1.0, 0.0, 1.0, 0.0, 1.0, 1.0, 1.0, 1.0, 1.0, 1.0, 1.0, 1.0, 1.0, 0.0, 1.0, 0.0, 1.0, 0.0, 1.0, 0.0, 1.0, 0.75, 1.0, 0.75, 1.0, 1.0, 1.0, 1.0, 1.0, 0.0, 1.0, 0.0, 1.0, 0.0, 1.0, 0.0, 1.0, 1.0, 1.0, 1.0, 1.0, 1.0, 1.0, 1.0, 1.0, 0.5, 1.0, 0.5, 1.0, 0.75, 1.0, 0.75, 1.0, 1.0, 1.0, 1.0, 1.0, 0.75, 1.0, 0.75, 1.0, 1.0, 1.0, 1.0, 1.0, 0.75, 1.0, 0.75, 1.0, 1.0, 1.0, 1.0, 1.0, 0.75, 1.0, 0.75, 1.0, 1.0, 1.0, 1.0, 1.0, 0.75, 1.0, 0.75, 1.0, 1.0, 1.0, 1.0, 1.0, 0.75, 1.0, 0.75, 1.0, 1.0, 1.0, 1.0, 1.0, 0.75, 1.0, 0.75, 1.0, 1.0, 1.0, 1.0, 1.0, 0.75, 1.0, 0.75, 1.0, 1.0, 1.0, 1.0, 1.0, 0.75, 1.0, 0.75, 1.0, 1.0, 1.0, 1.0, 1.0, 0.75, 1.0, 0.75, 1.0, 1.0, 1.0, 1.0, 1.0, 0.75, 1.0, 0.75, 1.0, 1.0, 1.0, 1.0, 1.0, 0.75, 1.0, 0.75, 1.0, 1.0, 1.0, 1.0, 1.0, 0.75, 1.0, 0.75, 0.0, 0.5, 0.0, 0.75, 0.5293, 0.75, 0.5293, 0.5, 1.0, 0.5, 1.0, 0.5, 1.0, 0.75, 1.0, 0.75, 1.0, 0.5, 1.0, 0.5, 1.0, 0.75, 1.0, 0.75, 0.0, 0.5, 0.0, 0.5, 0.0, 0.75, 0.5293, 0.5, 0.5293, 0.75, 1.0, 0.75, 1.0, 0.5, 1.0, 0.0, 1.0, 0.0, 1.0, 0.25, 1.0, 0.25, 0.5293, 0.0, 0.5293, 0.25, 1.0, 0.25, 1.0, 0.0, 0.0, 0.0, 0.0, 0.0, 0.0, 0.25, 0.0, 0.25, 0.0, 0.0, 0.0, 0.0, 0.0, 0.25, 1.0, 0.0, 1.0, 0.0, 1.0, 0.25, 1.0, 0.25, 1.0, 0.0, 1.0, 0.0, 1.0, 0.25, 1.0, 0.25, 0.0, 0.0, 0.0, 0.25, 0.5293, 0.25, 0.5293, 0.0, 1.0, 0.5, 1.0, 0.5, 1.0, 0.25, 1.0, 0.25, 1.0, 0.5, 1.0, 0.5, 1.0, 0.25, 1.0, 0.25, 1.0, 0.5, 1.0, 0.5, 1.0, 0.25, 1.0, 0.25, 1.0, 0.5, 1.0, 0.5, 1.0, 0.25, 1.0, 0.25, 1.0, 0.5, 1.0, 0.5, 1.0, 0.25, 1.0, 0.25, 1.0, 0.5, 1.0, 0.5, 1.0, 0.25, 1.0, 0.25, 1.0, 0.5, 1.0, 0.5, 1.0, 0.25, 1.0, 0.25, 1.0, 0.5, 1.0, 0.5, 1.0, 0.25, 1.0, 0.25, 1.0, 0.5, 1.0, 0.5, 1.0, 0.25, 1.0, 0.25, 1.0, 0.5, 1.0, 0.5, 1.0, 0.25, 1.0, 0.25, 1.0, 0.5, 1.0, 0.5, 1.0, 0.25, 1.0, 0.25, 1.0, 0.5, 1.0, 0.5, 1.0, 0.25, 1.0, 0.25, 0.0, 0.0, 0.0, 1.0, 0.0, 1.0, 0.0, 1.0, 0.0, 1.0, 0.0, 1.0, 0.0, 1.0, 0.0, 0.5567, 0.0, 1.0, 0.0, 1.0, 0.0, 1.0, 0.0, 1.0, 0.0, 1.0, 0.0, 0.7089, 0.0, 0.4399, 0.0, 0.5152, 0.0, 0.5594, 0.0, 0.5567, 0.0, 0.0, 0.0, 0.0, 0.0, 0.4941, 0.0, 0.4399, 0.0, 0.7089, 0.0, 0.7341, 0.0, 0.4693, 0.0, 0.4399, 0.0, 0.4693, 0.0, 0.0, 0.0, 0.0, 1.0, 0.0, 1.0, 0.0, 1.0, 0.0, 1.0, 0.0, 0.0, 0.5, 0.0, 0.4693, 0.0, 0.7341, 0.0, 0.7323, 0.0, 0.7323, 0.0, 1.0, 0.0, 1.0, 0.0, 1.0, 0.0, 0.7089, 0.0, 1.0, 0.0, 1.0, 0.0, 0.7341, 0.0, 0.7341, 0.0, 1.0, 0.0, 1.0, 0.0, 0.7323])
me_plane.use_remesh_fix_poles = True
me_plane.use_remesh_preserve_attributes = False
me_plane.use_mirror_vertex_groups = False
me_plane.update()
arm_armature_002 = bpy.data.armatures.new('Armature.002')  # bones are not reproduced

# ---- objects
ob_light = bpy.data.objects.new('Light', light_light)
ob_camera = bpy.data.objects.new('Camera', cam_camera)
ob_empty = bpy.data.objects.new('Empty', None)
ob_plane = bpy.data.objects.new('Plane', me_plane)
ob_armature = bpy.data.objects.new('Armature', arm_armature_002)

# ---- transforms, parenting, visibility, modifiers, constraints
ob_light.location = (4.076, 1.005, 5.904)
ob_light.rotation_euler = (0.6503, 0.05522, 1.866)
ob_light.lock_rotations_4d = False
ob_light.empty_display_type = 'ARROWS'
ob_light.color = (0.0, 0.0, 0.0, 0.0)
ob_light.lineart.crease_threshold = 0.0
ob_camera.location = (7.359, -6.926, 4.958)
ob_camera.rotation_euler = (1.109, 0.0, 0.8149)
ob_camera.lock_rotations_4d = False
ob_camera.empty_display_type = 'ARROWS'
ob_camera.color = (0.0, 0.0, 0.0, 0.0)
ob_camera.display_type = 'WIRE'
ob_camera.lineart.crease_threshold = 0.0
ob_empty.location = (-0.6653, 0.0, 0.0)
ob_empty.rotation_euler = (1.571, -0.0, 0.0)
ob_empty.empty_display_type = 'IMAGE'
ob_empty.empty_display_size = 5.0
ob_empty.empty_image_offset = (-0.5, -0.5)
ob_empty.empty_image_depth = 'BACK'
ob_empty.empty_image_side = 'FRONT'
ob_empty.lineart.crease_threshold = 0.0
ob_plane.location = (0.0, 0.0, 0.0)
ob_plane.rotation_euler = (1.571, 0.0, 0.0)
ob_plane.lineart.crease_threshold = 0.0
ob_armature.location = (-0.073, -3.117e-08, 0.2666)
ob_armature.rotation_euler = (1.776e-07, 1.125, 2.815e-07)
ob_armature.scale = (0.6857, 0.6857, 0.6857)
ob_armature.lineart.crease_threshold = 0.0

# ---- collection membership
col_collection.objects.link(ob_light)
col_collection.objects.link(ob_camera)
col_collection.objects.link(ob_empty)
col_collection.objects.link(ob_plane)
col_collection.objects.link(ob_armature)

# ---- scene / render settings (as saved in the file)
scene.camera = ob_camera
scene.frame_start = 1; scene.frame_end = 250; scene.frame_set(1)
scene.render.engine = 'BLENDER_EEVEE_NEXT'
scene.cycles.use_denoising = False
scene.cycles.samples = 128
scene.cycles.sampling_pattern = 'TABULATED_SOBOL'
scene.cycles.use_adaptive_sampling = False
scene.cycles.use_light_tree = False
scene.view_settings.view_transform = 'Filmic'
bpy.context.view_layer.update()
